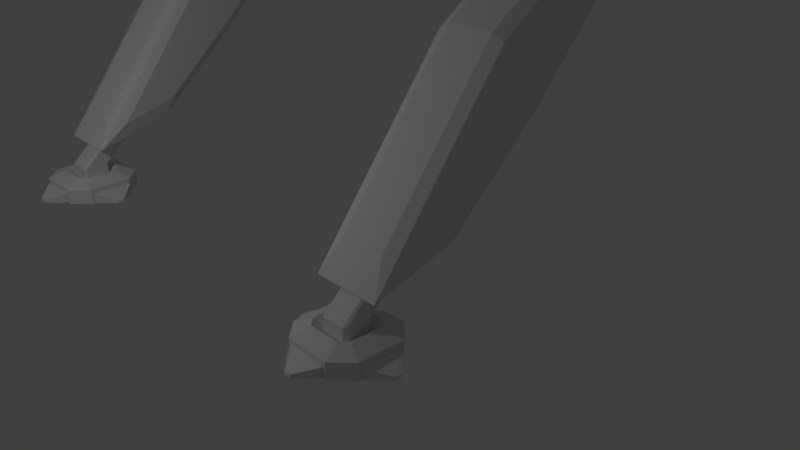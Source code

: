 # Source: mech-WithLegsAndhead1.blend  (saved by Blender 2.77.0; exported with 4.5.12 LTS)
import bpy
from mathutils import Matrix  # noqa: F401  (used for matrix-valued properties, if any)

bpy.ops.wm.read_factory_settings(use_empty=True)
scene = bpy.context.scene
scene.name = 'Scene'

# ---- collections
col_collection_1 = bpy.data.collections.new('Collection 1'); scene.collection.children.link(col_collection_1)

# ---- world
world_world = bpy.data.worlds.new('World'); scene.world = world_world
world_world.color = (0.05088, 0.05088, 0.05088)
world_world.use_sun_shadow = False
world_world.sun_shadow_jitter_overblur = 0.0
world_world.cycles.sampling_method = 'MANUAL'

# ---- cameras
cam_camera = bpy.data.cameras.new('Camera')
cam_camera.clip_end = 100.0
cam_camera.lens = 35.0
cam_camera.sensor_width = 32.0
cam_camera.sensor_height = 18.0
cam_camera.ortho_scale = 7.314
cam_camera.dof.focus_distance = 0.0
cam_camera.dof.aperture_fstop = 128.0

# ---- lights
light_lamp = bpy.data.lights.new('Lamp', 'POINT')
light_lamp.transmission_factor = 0.0
light_lamp.cutoff_distance = 30.0
light_lamp.energy = 100.0
light_lamp.shadow_buffer_clip_start = 1.001
light_lamp.shadow_soft_size = 0.1
light_lamp.shadow_maximum_resolution = 0.006
light_lamp.use_absolute_resolution = True

# ---- meshes
me_cube_018 = bpy.data.meshes.new('Cube.018')
me_cube_018.from_pydata([(-2.037, -1.0, 0.1897), (-2.037, -1.0, 0.7038), (-2.037, 1.0, 0.1897), (-2.037, 1.0, 0.7038), (-2.221, -1.0, 0.1897), (-3.048, -0.1731, 0.1897), (-3.048, -0.1731, 0.3598), (-2.221, -1.0, 0.7038), (-3.048, 0.1731, 0.1897), (-2.221, 1.0, 0.1897), (-2.221, 1.0, 0.7038), (-3.048, 0.1731, 0.3598), (2.134, 0.8719, 0.1955), (2.128, 0.8818, 0.7095), (2.123, -1.128, 0.2337), (2.117, -1.118, 0.7477), (2.318, 0.8709, 0.1974), (3.14, 0.03982, 0.2219), (3.139, 0.04308, 0.392), (2.313, 0.8808, 0.7114), (3.139, -0.3063, 0.2285), (2.307, -1.129, 0.2357), (2.302, -1.119, 0.7496), (3.137, -0.3031, 0.3986), (0.9971, -2.167, 0.2353), (0.9994, -2.159, 0.7494), (-1.003, -2.175, 0.2441), (-1.001, -2.167, 0.7581), (0.9979, -2.351, 0.2381), (0.1744, -3.182, 0.2539), (0.1752, -3.179, 0.424), (1.0, -2.344, 0.7521), (-0.1718, -3.183, 0.2555), (-1.002, -2.36, 0.2469), (-0.9998, -2.352, 0.7609), (-0.171, -3.18, 0.4255), (-2.077, -1.233, 0.1666), (-2.042, 1.116, 0.1443), (-0.6906, 0.5392, 1.017), (-0.7088, -0.6803, 1.029), (-1.104, 2.026, 0.1405), (1.245, 1.991, 0.1531), (0.6552, 0.6437, 1.023), (-0.5643, 0.6618, 1.017), (1.182, -2.205, 0.1929), (-1.167, -2.17, 0.1803), (-0.5862, -0.8067, 1.031), (0.6333, -0.8248, 1.037), (2.155, 1.054, 0.1668), (2.12, -1.296, 0.1891), (0.7597, -0.7022, 1.037), (0.7778, 0.5173, 1.025), (-2.081, -1.225, 1.001), (-2.046, 1.124, 0.9791), (-1.109, 2.034, 0.9753), (1.241, 1.999, 0.9879), (2.15, 1.062, 1.002), (2.115, -1.288, 1.024), (1.178, -2.197, 1.028), (-1.171, -2.162, 1.015), (-1.206, -0.8736, 1.377), (-1.182, 0.7537, 1.362), (-0.7627, 1.16, 1.36), (0.8646, 1.136, 1.369), (1.271, 0.7173, 1.375), (1.247, -0.91, 1.39), (0.8281, -1.317, 1.392), (-0.7993, -1.293, 1.383), (-0.7108, -0.6767, 1.655), (-0.6926, 0.5428, 1.654), (-0.5663, 0.6654, 1.654), (0.6533, 0.6473, 1.654), (0.7759, 0.521, 1.654), (0.7577, -0.6986, 1.655), (0.6314, -0.8212, 1.655), (-0.5882, -0.8031, 1.655), (-0.7129, -0.6728, 1.689), (-0.6948, 0.5467, 1.688), (-0.5684, 0.6693, 1.688), (0.6511, 0.6512, 1.689), (0.7737, 0.5249, 1.689), (0.7556, -0.6946, 1.69), (0.6292, -0.8172, 1.69), (-0.5903, -0.7991, 1.689), (-3.281, 4.34, -1.953), (-3.307, 4.386, 2.901), (-2.125, 5.462, -1.958), (-2.15, 5.509, 2.896), (-2.342, 3.372, -1.939), (-2.367, 3.418, 2.915), (-1.185, 4.494, -1.944), (-1.211, 4.541, 2.91), (-0.7226, -0.6551, 3.668), (-0.7044, 0.5644, 3.656), (-0.5781, 0.687, 3.656), (0.6415, 0.6689, 3.662), (0.7641, 0.5426, 3.664), (0.7459, -0.6769, 3.676), (0.6196, -0.7995, 3.676), (-0.6, -0.7814, 3.67), (-0.7129, 8.166, 9.677), (-0.6948, 9.385, 9.676), (-0.5684, 9.508, 9.676), (0.6511, 9.49, 9.677), (0.7737, 9.364, 9.677), (0.7556, 8.144, 9.678), (0.6292, 8.021, 9.678), (-0.5903, 8.04, 9.677), (-11.83, -11.14, 0.6069), (-4.112, -11.14, 0.6069), (-11.83, -3.416, 0.6069), (-4.112, -3.416, 0.6069), (-4.112, -3.416, 8.137), (-4.112, -3.416, -3.253), (-4.079, -5.823, 7.397), (-4.079, -5.823, -3.993), (-11.83, -3.416, 8.137), (-11.83, -3.416, -3.253), (-11.8, -5.823, 7.397), (-11.8, -5.823, -3.993)], [], [(4, 5, 8, 9, 2, 0), (3, 1, 0, 2), (1, 3, 10, 11, 6, 7), (1, 7, 4, 0), (10, 3, 2, 9), (4, 7, 6, 5), (10, 9, 8, 11), (6, 11, 8, 5), (16, 17, 20, 21, 14, 12), (15, 13, 12, 14), (13, 15, 22, 23, 18, 19), (13, 19, 16, 12), (22, 15, 14, 21), (16, 19, 18, 17), (22, 21, 20, 23), (18, 23, 20, 17), (28, 29, 32, 33, 26, 24), (27, 25, 24, 26), (25, 27, 34, 35, 30, 31), (25, 31, 28, 24), (34, 27, 26, 33), (28, 31, 30, 29), (34, 33, 32, 35), (30, 35, 32, 29), (36, 37, 40, 41, 48, 49, 44, 45), (57, 58, 44, 49), (50, 51, 72, 73), (59, 52, 36, 45), (55, 56, 48, 41), (36, 52, 53, 37), (55, 41, 40, 54), (57, 49, 48, 56), (59, 45, 44, 58), (53, 54, 40, 37), (60, 61, 53, 52), (62, 63, 55, 54), (64, 65, 57, 56), (66, 67, 59, 58), (61, 62, 54, 53), (67, 60, 52, 59), (65, 66, 58, 57), (63, 64, 56, 55), (39, 38, 61, 60), (43, 42, 63, 62), (51, 50, 65, 64), (47, 46, 67, 66), (38, 43, 62, 61), (46, 39, 60, 67), (50, 47, 66, 65), (42, 51, 64, 63), (74, 73, 81, 82), (38, 39, 68, 69), (51, 42, 71, 72), (39, 46, 75, 68), (46, 47, 74, 75), (42, 43, 70, 71), (47, 50, 73, 74), (43, 38, 69, 70), (78, 77, 101, 102), (70, 69, 77, 78), (73, 72, 80, 81), (69, 68, 76, 77), (72, 71, 79, 80), (68, 75, 83, 76), (75, 74, 82, 83), (71, 70, 78, 79), (107, 106, 105, 104, 103, 102, 101, 100), (81, 80, 104, 105), (77, 76, 100, 101), (80, 79, 103, 104), (76, 83, 107, 100), (83, 82, 106, 107), (79, 78, 102, 103), (82, 81, 105, 106)])
me_cube_018.use_remesh_preserve_volume = False
me_cube_018.use_remesh_preserve_attributes = False
me_cube_018.use_mirror_vertex_groups = False
me_cube_018.update()
me_cube_017 = bpy.data.meshes.new('Cube.017')
me_cube_017.from_pydata([(-1.147, -0.7854, -0.651), (-1.147, -0.7854, 0.8651), (-1.147, 0.1027, -0.2019), (-1.147, 0.7714, 1.614), (1.147, -0.7854, -0.651), (1.147, -0.7854, 0.8651), (1.147, 0.1027, -0.2019), (1.147, 0.7714, 1.614), (-1.147, 0.6109, 0.8887), (0.0, 1.051, 1.999), (1.147, 0.6109, 0.8887), (0.0, 0.2658, -0.3599), (0.0, 0.8154, 0.8194), (-1.114, -0.01761, 1.899), (-1.114, 0.6023, 2.591), (0.0, 0.3399, 2.728), (1.114, 0.6023, 2.591), (1.114, -0.01761, 1.899), (-0.672, -1.116, -0.672), (-1.114, -0.3551, 1.499), (-1.114, 0.849, 2.078), (-1.0, 0.8154, 0.8194), (-1.0, 0.2658, -0.3599), (1.0, 0.8154, 0.8194), (1.0, 0.2658, -0.3599), (1.114, 0.849, 2.078), (1.114, -0.3551, 1.499), (0.672, -1.116, -0.672), (-0.672, -1.116, 1.043), (-1.0, 1.051, 1.999), (1.0, 1.051, 1.999), (0.672, -1.116, 1.043), (-0.672, -0.2339, 2.087), (-0.672, 0.3399, 2.728), (0.672, 0.3399, 2.728), (0.672, -0.2339, 2.087), (-1.0, -1.0, -1.0), (-1.0, -1.0, 1.0), (1.0, -1.0, 1.0), (1.0, -1.0, -1.0), (-1.0, -0.1462, 2.01), (-1.0, 0.6198, 2.895), (0.0, 0.6198, 2.895), (1.0, 0.6198, 2.895), (1.0, -0.1462, 2.01)], [], [(1, 3, 8, 2, 0), (12, 23, 24, 11), (7, 5, 4, 6, 10), (31, 28, 18, 27), (36, 22, 11, 24, 39), (30, 9, 42, 43), (21, 12, 11, 22), (29, 9, 12, 21), (9, 30, 23, 12), (35, 34, 15, 33, 32), (9, 29, 41, 42), (26, 25, 16, 17), (20, 19, 13, 14), (28, 31, 35, 32), (1, 0, 36, 37), (3, 1, 37, 29), (2, 8, 21, 22), (0, 2, 22, 36), (10, 6, 24, 23), (5, 7, 30, 38), (4, 5, 38, 39), (6, 4, 39, 24), (8, 3, 29, 21), (7, 10, 23, 30), (19, 20, 29, 37), (25, 26, 38, 30), (14, 13, 40, 41), (17, 16, 43, 44), (16, 25, 30, 43), (20, 14, 41, 29), (26, 17, 44, 38), (13, 19, 37, 40), (18, 28, 37, 36), (31, 27, 39, 38), (27, 18, 36, 39), (32, 33, 41, 40), (15, 34, 43, 42), (34, 35, 44, 43), (33, 15, 42, 41), (35, 31, 38, 44), (28, 32, 40, 37)])
me_cube_017.use_remesh_preserve_volume = False
me_cube_017.use_remesh_preserve_attributes = False
me_cube_017.use_mirror_vertex_groups = False
me_cube_017.update()
me_cylinder_013 = bpy.data.meshes.new('Cylinder.013')
me_cylinder_013.from_pydata([(6.708e-08, 0.4625, -0.4625), (6.708e-08, 0.4625, 0.4625), (0.177, 0.4273, -0.4625), (0.177, 0.4273, 0.4625), (0.3271, 0.3271, -0.4625), (0.3271, 0.3271, 0.4625), (0.4273, 0.177, -0.4625), (0.4273, 0.177, 0.4625), (0.4625, -3.223e-08, -0.4625), (0.4625, -3.223e-08, 0.4625), (0.4273, -0.177, -0.4625), (0.4273, -0.177, 0.4625), (0.3271, -0.3271, -0.4625), (0.3271, -0.3271, 0.4625), (0.177, -0.4273, -0.4625), (0.177, -0.4273, 0.4625), (1.369e-07, -0.4625, -0.4625), (1.369e-07, -0.4625, 0.4625), (-0.177, -0.4273, -0.4625), (-0.177, -0.4273, 0.4625), (-0.3271, -0.3271, -0.4625), (-0.3271, -0.3271, 0.4625), (-0.4273, -0.177, -0.4625), (-0.4273, -0.177, 0.4625), (-0.4625, -6.498e-09, -0.4625), (-0.4625, -6.498e-09, 0.4625), (-0.4273, 0.177, -0.4625), (-0.4273, 0.177, 0.4625), (-0.3271, 0.3271, -0.4625), (-0.3271, 0.3271, 0.4625), (-0.177, 0.4273, -0.4625), (-0.177, 0.4273, 0.4625), (6.708e-08, 0.4625, -0.4625), (6.708e-08, 0.4625, 0.4625), (0.177, 0.4273, -0.4625), (0.177, 0.4273, 0.4625), (0.3271, 0.3271, -0.4625), (0.3271, 0.3271, 0.4625), (0.4273, 0.177, -0.4625), (0.4273, 0.177, 0.4625), (0.4625, -3.223e-08, -0.4625), (0.4625, -3.223e-08, 0.4625), (0.4273, -0.177, -0.4625), (0.4273, -0.177, 0.4625), (0.3271, -0.3271, -0.4625), (0.3271, -0.3271, 0.4625), (0.177, -0.4273, -0.4625), (0.177, -0.4273, 0.4625), (1.369e-07, -0.4625, -0.4625), (1.369e-07, -0.4625, 0.4625), (-0.177, -0.4273, -0.4625), (-0.177, -0.4273, 0.4625), (-0.3271, -0.3271, -0.4625), (-0.3271, -0.3271, 0.4625), (-0.4273, -0.177, -0.4625), (-0.4273, -0.177, 0.4625), (-0.4625, -6.498e-09, -0.4625), (-0.4625, -6.498e-09, 0.4625), (-0.4273, 0.177, -0.4625), (-0.4273, 0.177, 0.4625), (-0.3271, 0.3271, -0.4625), (-0.3271, 0.3271, 0.4625), (-0.177, 0.4273, -0.4625), (-0.177, 0.4273, 0.4625), (8.355e-08, 0.1802, -0.1802), (8.355e-08, 0.1802, 0.1802), (0.06898, 0.1665, -0.1802), (0.06898, 0.1665, 0.1802), (0.1275, 0.1275, -0.1802), (0.1275, 0.1275, 0.1802), (0.1665, 0.06898, -0.1802), (0.1665, 0.06898, 0.1802), (0.1802, -3.189e-08, -0.1802), (0.1802, -3.189e-08, 0.1802), (0.1665, -0.06898, -0.1802), (0.1665, -0.06898, 0.1802), (0.1275, -0.1275, -0.1802), (0.1275, -0.1275, 0.1802), (0.06898, -0.1665, -0.1802), (0.06898, -0.1665, 0.1802), (1.108e-07, -0.1802, -0.1802), (1.108e-07, -0.1802, 0.1802), (-0.06898, -0.1665, -0.1802), (-0.06898, -0.1665, 0.1802), (-0.1275, -0.1275, -0.1802), (-0.1275, -0.1275, 0.1802), (-0.1665, -0.06898, -0.1802), (-0.1665, -0.06898, 0.1802), (-0.1802, -2.186e-08, -0.1802), (-0.1802, -2.186e-08, 0.1802), (-0.1665, 0.06898, -0.1802), (-0.1665, 0.06898, 0.1802), (-0.1275, 0.1275, -0.1802), (-0.1275, 0.1275, 0.1802), (-0.06898, 0.1665, -0.1802), (-0.06898, 0.1665, 0.1802)], [], [(0, 1, 3, 2), (2, 3, 5, 4), (4, 5, 7, 6), (6, 7, 9, 8), (8, 9, 11, 10), (10, 11, 13, 12), (12, 13, 15, 14), (14, 15, 17, 16), (16, 17, 19, 18), (18, 19, 21, 20), (20, 21, 23, 22), (22, 23, 25, 24), (24, 25, 27, 26), (26, 27, 29, 28), (28, 29, 31, 30), (30, 31, 1, 0), (8, 10, 42, 40), (26, 28, 60, 58), (0, 2, 34, 32), (11, 9, 41, 43), (29, 27, 59, 61), (18, 20, 52, 50), (3, 1, 33, 35), (21, 19, 51, 53), (10, 12, 44, 42), (28, 30, 62, 60), (13, 11, 43, 45), (31, 29, 61, 63), (2, 4, 36, 34), (20, 22, 54, 52), (5, 3, 35, 37), (23, 21, 53, 55), (12, 14, 46, 44), (30, 0, 32, 62), (15, 13, 45, 47), (1, 31, 63, 33), (4, 6, 38, 36), (22, 24, 56, 54), (7, 5, 37, 39), (25, 23, 55, 57), (14, 16, 48, 46), (17, 15, 47, 49), (6, 8, 40, 38), (24, 26, 58, 56), (9, 7, 39, 41), (27, 25, 57, 59), (16, 18, 50, 48), (19, 17, 49, 51), (53, 51, 83, 85), (38, 40, 72, 70), (52, 54, 86, 84), (41, 39, 71, 73), (55, 53, 85, 87), (40, 42, 74, 72), (54, 56, 88, 86), (43, 41, 73, 75), (57, 55, 87, 89), (42, 44, 76, 74), (56, 58, 90, 88), (45, 43, 75, 77), (59, 57, 89, 91), (44, 46, 78, 76), (58, 60, 92, 90), (47, 45, 77, 79), (32, 34, 66, 64), (61, 59, 91, 93), (46, 48, 80, 78), (35, 33, 65, 67), (60, 62, 94, 92), (49, 47, 79, 81), (34, 36, 68, 66), (63, 61, 93, 95), (48, 50, 82, 80), (37, 35, 67, 69), (62, 32, 64, 94), (51, 49, 81, 83), (36, 38, 70, 68), (33, 63, 95, 65), (50, 52, 84, 82), (39, 37, 69, 71), (94, 95, 93, 92), (92, 93, 91, 90), (90, 91, 89, 88), (88, 89, 87, 86), (86, 87, 85, 84), (84, 85, 83, 82), (82, 83, 81, 80), (80, 81, 79, 78), (78, 79, 77, 76), (76, 77, 75, 74), (74, 75, 73, 72), (72, 73, 71, 70), (70, 71, 69, 68), (68, 69, 67, 66), (66, 67, 65, 64), (64, 65, 95, 94)])
me_cylinder_013.use_remesh_preserve_volume = False
me_cylinder_013.use_remesh_preserve_attributes = False
me_cylinder_013.use_mirror_vertex_groups = False
me_cylinder_013.update()
me_cube_016 = bpy.data.meshes.new('Cube.016')
me_cube_016.from_pydata([(-1.147, -0.7854, -0.651), (-1.147, -0.7854, 0.8651), (-1.147, 0.1027, -0.2019), (-1.147, 0.7714, 1.614), (1.147, -0.7854, -0.651), (1.147, -0.7854, 0.8651), (1.147, 0.1027, -0.2019), (1.147, 0.7714, 1.614), (-1.147, 0.6109, 0.8887), (0.0, 1.051, 1.999), (1.147, 0.6109, 0.8887), (0.0, 0.2658, -0.3599), (0.0, 0.8154, 0.8194), (-1.114, -0.01761, 1.899), (-1.114, 0.6023, 2.591), (0.0, 0.3399, 2.728), (1.114, 0.6023, 2.591), (1.114, -0.01761, 1.899), (-0.672, -1.116, -0.672), (-1.114, -0.3551, 1.499), (-1.114, 0.849, 2.078), (-1.0, 0.8154, 0.8194), (-1.0, 0.2658, -0.3599), (1.0, 0.8154, 0.8194), (1.0, 0.2658, -0.3599), (1.114, 0.849, 2.078), (1.114, -0.3551, 1.499), (0.672, -1.116, -0.672), (-0.672, -1.116, 1.043), (-1.0, 1.051, 1.999), (1.0, 1.051, 1.999), (0.672, -1.116, 1.043), (-0.672, -0.2339, 2.087), (-0.672, 0.3399, 2.728), (0.672, 0.3399, 2.728), (0.672, -0.2339, 2.087), (-1.0, -1.0, -1.0), (-1.0, -1.0, 1.0), (1.0, -1.0, 1.0), (1.0, -1.0, -1.0), (-1.0, -0.1462, 2.01), (-1.0, 0.6198, 2.895), (0.0, 0.6198, 2.895), (1.0, 0.6198, 2.895), (1.0, -0.1462, 2.01)], [], [(1, 3, 8, 2, 0), (12, 23, 24, 11), (7, 5, 4, 6, 10), (31, 28, 18, 27), (36, 22, 11, 24, 39), (30, 9, 42, 43), (21, 12, 11, 22), (29, 9, 12, 21), (9, 30, 23, 12), (35, 34, 15, 33, 32), (9, 29, 41, 42), (26, 25, 16, 17), (20, 19, 13, 14), (28, 31, 35, 32), (1, 0, 36, 37), (3, 1, 37, 29), (2, 8, 21, 22), (0, 2, 22, 36), (10, 6, 24, 23), (5, 7, 30, 38), (4, 5, 38, 39), (6, 4, 39, 24), (8, 3, 29, 21), (7, 10, 23, 30), (19, 20, 29, 37), (25, 26, 38, 30), (14, 13, 40, 41), (17, 16, 43, 44), (16, 25, 30, 43), (20, 14, 41, 29), (26, 17, 44, 38), (13, 19, 37, 40), (18, 28, 37, 36), (31, 27, 39, 38), (27, 18, 36, 39), (32, 33, 41, 40), (15, 34, 43, 42), (34, 35, 44, 43), (33, 15, 42, 41), (35, 31, 38, 44), (28, 32, 40, 37)])
me_cube_016.use_remesh_preserve_volume = False
me_cube_016.use_remesh_preserve_attributes = False
me_cube_016.use_mirror_vertex_groups = False
me_cube_016.update()
me_cylinder_012 = bpy.data.meshes.new('Cylinder.012')
me_cylinder_012.from_pydata([(6.708e-08, 0.4625, -0.4625), (6.708e-08, 0.4625, 0.4625), (0.177, 0.4273, -0.4625), (0.177, 0.4273, 0.4625), (0.3271, 0.3271, -0.4625), (0.3271, 0.3271, 0.4625), (0.4273, 0.177, -0.4625), (0.4273, 0.177, 0.4625), (0.4625, -3.223e-08, -0.4625), (0.4625, -3.223e-08, 0.4625), (0.4273, -0.177, -0.4625), (0.4273, -0.177, 0.4625), (0.3271, -0.3271, -0.4625), (0.3271, -0.3271, 0.4625), (0.177, -0.4273, -0.4625), (0.177, -0.4273, 0.4625), (1.369e-07, -0.4625, -0.4625), (1.369e-07, -0.4625, 0.4625), (-0.177, -0.4273, -0.4625), (-0.177, -0.4273, 0.4625), (-0.3271, -0.3271, -0.4625), (-0.3271, -0.3271, 0.4625), (-0.4273, -0.177, -0.4625), (-0.4273, -0.177, 0.4625), (-0.4625, -6.498e-09, -0.4625), (-0.4625, -6.498e-09, 0.4625), (-0.4273, 0.177, -0.4625), (-0.4273, 0.177, 0.4625), (-0.3271, 0.3271, -0.4625), (-0.3271, 0.3271, 0.4625), (-0.177, 0.4273, -0.4625), (-0.177, 0.4273, 0.4625), (6.708e-08, 0.4625, -0.4625), (6.708e-08, 0.4625, 0.4625), (0.177, 0.4273, -0.4625), (0.177, 0.4273, 0.4625), (0.3271, 0.3271, -0.4625), (0.3271, 0.3271, 0.4625), (0.4273, 0.177, -0.4625), (0.4273, 0.177, 0.4625), (0.4625, -3.223e-08, -0.4625), (0.4625, -3.223e-08, 0.4625), (0.4273, -0.177, -0.4625), (0.4273, -0.177, 0.4625), (0.3271, -0.3271, -0.4625), (0.3271, -0.3271, 0.4625), (0.177, -0.4273, -0.4625), (0.177, -0.4273, 0.4625), (1.369e-07, -0.4625, -0.4625), (1.369e-07, -0.4625, 0.4625), (-0.177, -0.4273, -0.4625), (-0.177, -0.4273, 0.4625), (-0.3271, -0.3271, -0.4625), (-0.3271, -0.3271, 0.4625), (-0.4273, -0.177, -0.4625), (-0.4273, -0.177, 0.4625), (-0.4625, -6.498e-09, -0.4625), (-0.4625, -6.498e-09, 0.4625), (-0.4273, 0.177, -0.4625), (-0.4273, 0.177, 0.4625), (-0.3271, 0.3271, -0.4625), (-0.3271, 0.3271, 0.4625), (-0.177, 0.4273, -0.4625), (-0.177, 0.4273, 0.4625), (8.355e-08, 0.1802, -0.1802), (8.355e-08, 0.1802, 0.1802), (0.06898, 0.1665, -0.1802), (0.06898, 0.1665, 0.1802), (0.1275, 0.1275, -0.1802), (0.1275, 0.1275, 0.1802), (0.1665, 0.06898, -0.1802), (0.1665, 0.06898, 0.1802), (0.1802, -3.189e-08, -0.1802), (0.1802, -3.189e-08, 0.1802), (0.1665, -0.06898, -0.1802), (0.1665, -0.06898, 0.1802), (0.1275, -0.1275, -0.1802), (0.1275, -0.1275, 0.1802), (0.06898, -0.1665, -0.1802), (0.06898, -0.1665, 0.1802), (1.108e-07, -0.1802, -0.1802), (1.108e-07, -0.1802, 0.1802), (-0.06898, -0.1665, -0.1802), (-0.06898, -0.1665, 0.1802), (-0.1275, -0.1275, -0.1802), (-0.1275, -0.1275, 0.1802), (-0.1665, -0.06898, -0.1802), (-0.1665, -0.06898, 0.1802), (-0.1802, -2.186e-08, -0.1802), (-0.1802, -2.186e-08, 0.1802), (-0.1665, 0.06898, -0.1802), (-0.1665, 0.06898, 0.1802), (-0.1275, 0.1275, -0.1802), (-0.1275, 0.1275, 0.1802), (-0.06898, 0.1665, -0.1802), (-0.06898, 0.1665, 0.1802)], [], [(0, 1, 3, 2), (2, 3, 5, 4), (4, 5, 7, 6), (6, 7, 9, 8), (8, 9, 11, 10), (10, 11, 13, 12), (12, 13, 15, 14), (14, 15, 17, 16), (16, 17, 19, 18), (18, 19, 21, 20), (20, 21, 23, 22), (22, 23, 25, 24), (24, 25, 27, 26), (26, 27, 29, 28), (28, 29, 31, 30), (30, 31, 1, 0), (8, 10, 42, 40), (26, 28, 60, 58), (0, 2, 34, 32), (11, 9, 41, 43), (29, 27, 59, 61), (18, 20, 52, 50), (3, 1, 33, 35), (21, 19, 51, 53), (10, 12, 44, 42), (28, 30, 62, 60), (13, 11, 43, 45), (31, 29, 61, 63), (2, 4, 36, 34), (20, 22, 54, 52), (5, 3, 35, 37), (23, 21, 53, 55), (12, 14, 46, 44), (30, 0, 32, 62), (15, 13, 45, 47), (1, 31, 63, 33), (4, 6, 38, 36), (22, 24, 56, 54), (7, 5, 37, 39), (25, 23, 55, 57), (14, 16, 48, 46), (17, 15, 47, 49), (6, 8, 40, 38), (24, 26, 58, 56), (9, 7, 39, 41), (27, 25, 57, 59), (16, 18, 50, 48), (19, 17, 49, 51), (53, 51, 83, 85), (38, 40, 72, 70), (52, 54, 86, 84), (41, 39, 71, 73), (55, 53, 85, 87), (40, 42, 74, 72), (54, 56, 88, 86), (43, 41, 73, 75), (57, 55, 87, 89), (42, 44, 76, 74), (56, 58, 90, 88), (45, 43, 75, 77), (59, 57, 89, 91), (44, 46, 78, 76), (58, 60, 92, 90), (47, 45, 77, 79), (32, 34, 66, 64), (61, 59, 91, 93), (46, 48, 80, 78), (35, 33, 65, 67), (60, 62, 94, 92), (49, 47, 79, 81), (34, 36, 68, 66), (63, 61, 93, 95), (48, 50, 82, 80), (37, 35, 67, 69), (62, 32, 64, 94), (51, 49, 81, 83), (36, 38, 70, 68), (33, 63, 95, 65), (50, 52, 84, 82), (39, 37, 69, 71), (94, 95, 93, 92), (92, 93, 91, 90), (90, 91, 89, 88), (88, 89, 87, 86), (86, 87, 85, 84), (84, 85, 83, 82), (82, 83, 81, 80), (80, 81, 79, 78), (78, 79, 77, 76), (76, 77, 75, 74), (74, 75, 73, 72), (72, 73, 71, 70), (70, 71, 69, 68), (68, 69, 67, 66), (66, 67, 65, 64), (64, 65, 95, 94)])
me_cylinder_012.use_remesh_preserve_volume = False
me_cylinder_012.use_remesh_preserve_attributes = False
me_cylinder_012.use_mirror_vertex_groups = False
me_cylinder_012.update()
me_cylinder_011 = bpy.data.meshes.new('Cylinder.011')
me_cylinder_011.from_pydata([(6.708e-08, 0.4625, -0.4625), (6.708e-08, 0.4625, 0.4625), (0.177, 0.4273, -0.4625), (0.177, 0.4273, 0.4625), (0.3271, 0.3271, -0.4625), (0.3271, 0.3271, 0.4625), (0.4273, 0.177, -0.4625), (0.4273, 0.177, 0.4625), (0.4625, -3.223e-08, -0.4625), (0.4625, -3.223e-08, 0.4625), (0.4273, -0.177, -0.4625), (0.4273, -0.177, 0.4625), (0.3271, -0.3271, -0.4625), (0.3271, -0.3271, 0.4625), (0.177, -0.4273, -0.4625), (0.177, -0.4273, 0.4625), (1.369e-07, -0.4625, -0.4625), (1.369e-07, -0.4625, 0.4625), (-0.177, -0.4273, -0.4625), (-0.177, -0.4273, 0.4625), (-0.3271, -0.3271, -0.4625), (-0.3271, -0.3271, 0.4625), (-0.4273, -0.177, -0.4625), (-0.4273, -0.177, 0.4625), (-0.4625, -6.498e-09, -0.4625), (-0.4625, -6.498e-09, 0.4625), (-0.4273, 0.177, -0.4625), (-0.4273, 0.177, 0.4625), (-0.3271, 0.3271, -0.4625), (-0.3271, 0.3271, 0.4625), (-0.177, 0.4273, -0.4625), (-0.177, 0.4273, 0.4625), (6.708e-08, 0.4625, -0.4625), (6.708e-08, 0.4625, 0.4625), (0.177, 0.4273, -0.4625), (0.177, 0.4273, 0.4625), (0.3271, 0.3271, -0.4625), (0.3271, 0.3271, 0.4625), (0.4273, 0.177, -0.4625), (0.4273, 0.177, 0.4625), (0.4625, -3.223e-08, -0.4625), (0.4625, -3.223e-08, 0.4625), (0.4273, -0.177, -0.4625), (0.4273, -0.177, 0.4625), (0.3271, -0.3271, -0.4625), (0.3271, -0.3271, 0.4625), (0.177, -0.4273, -0.4625), (0.177, -0.4273, 0.4625), (1.369e-07, -0.4625, -0.4625), (1.369e-07, -0.4625, 0.4625), (-0.177, -0.4273, -0.4625), (-0.177, -0.4273, 0.4625), (-0.3271, -0.3271, -0.4625), (-0.3271, -0.3271, 0.4625), (-0.4273, -0.177, -0.4625), (-0.4273, -0.177, 0.4625), (-0.4625, -6.498e-09, -0.4625), (-0.4625, -6.498e-09, 0.4625), (-0.4273, 0.177, -0.4625), (-0.4273, 0.177, 0.4625), (-0.3271, 0.3271, -0.4625), (-0.3271, 0.3271, 0.4625), (-0.177, 0.4273, -0.4625), (-0.177, 0.4273, 0.4625), (8.355e-08, 0.1802, -0.1802), (8.355e-08, 0.1802, 0.1802), (0.06898, 0.1665, -0.1802), (0.06898, 0.1665, 0.1802), (0.1275, 0.1275, -0.1802), (0.1275, 0.1275, 0.1802), (0.1665, 0.06898, -0.1802), (0.1665, 0.06898, 0.1802), (0.1802, -3.189e-08, -0.1802), (0.1802, -3.189e-08, 0.1802), (0.1665, -0.06898, -0.1802), (0.1665, -0.06898, 0.1802), (0.1275, -0.1275, -0.1802), (0.1275, -0.1275, 0.1802), (0.06898, -0.1665, -0.1802), (0.06898, -0.1665, 0.1802), (1.108e-07, -0.1802, -0.1802), (1.108e-07, -0.1802, 0.1802), (-0.06898, -0.1665, -0.1802), (-0.06898, -0.1665, 0.1802), (-0.1275, -0.1275, -0.1802), (-0.1275, -0.1275, 0.1802), (-0.1665, -0.06898, -0.1802), (-0.1665, -0.06898, 0.1802), (-0.1802, -2.186e-08, -0.1802), (-0.1802, -2.186e-08, 0.1802), (-0.1665, 0.06898, -0.1802), (-0.1665, 0.06898, 0.1802), (-0.1275, 0.1275, -0.1802), (-0.1275, 0.1275, 0.1802), (-0.06898, 0.1665, -0.1802), (-0.06898, 0.1665, 0.1802)], [], [(0, 1, 3, 2), (2, 3, 5, 4), (4, 5, 7, 6), (6, 7, 9, 8), (8, 9, 11, 10), (10, 11, 13, 12), (12, 13, 15, 14), (14, 15, 17, 16), (16, 17, 19, 18), (18, 19, 21, 20), (20, 21, 23, 22), (22, 23, 25, 24), (24, 25, 27, 26), (26, 27, 29, 28), (28, 29, 31, 30), (30, 31, 1, 0), (8, 10, 42, 40), (26, 28, 60, 58), (0, 2, 34, 32), (11, 9, 41, 43), (29, 27, 59, 61), (18, 20, 52, 50), (3, 1, 33, 35), (21, 19, 51, 53), (10, 12, 44, 42), (28, 30, 62, 60), (13, 11, 43, 45), (31, 29, 61, 63), (2, 4, 36, 34), (20, 22, 54, 52), (5, 3, 35, 37), (23, 21, 53, 55), (12, 14, 46, 44), (30, 0, 32, 62), (15, 13, 45, 47), (1, 31, 63, 33), (4, 6, 38, 36), (22, 24, 56, 54), (7, 5, 37, 39), (25, 23, 55, 57), (14, 16, 48, 46), (17, 15, 47, 49), (6, 8, 40, 38), (24, 26, 58, 56), (9, 7, 39, 41), (27, 25, 57, 59), (16, 18, 50, 48), (19, 17, 49, 51), (53, 51, 83, 85), (38, 40, 72, 70), (52, 54, 86, 84), (41, 39, 71, 73), (55, 53, 85, 87), (40, 42, 74, 72), (54, 56, 88, 86), (43, 41, 73, 75), (57, 55, 87, 89), (42, 44, 76, 74), (56, 58, 90, 88), (45, 43, 75, 77), (59, 57, 89, 91), (44, 46, 78, 76), (58, 60, 92, 90), (47, 45, 77, 79), (32, 34, 66, 64), (61, 59, 91, 93), (46, 48, 80, 78), (35, 33, 65, 67), (60, 62, 94, 92), (49, 47, 79, 81), (34, 36, 68, 66), (63, 61, 93, 95), (48, 50, 82, 80), (37, 35, 67, 69), (62, 32, 64, 94), (51, 49, 81, 83), (36, 38, 70, 68), (33, 63, 95, 65), (50, 52, 84, 82), (39, 37, 69, 71), (94, 95, 93, 92), (92, 93, 91, 90), (90, 91, 89, 88), (88, 89, 87, 86), (86, 87, 85, 84), (84, 85, 83, 82), (82, 83, 81, 80), (80, 81, 79, 78), (78, 79, 77, 76), (76, 77, 75, 74), (74, 75, 73, 72), (72, 73, 71, 70), (70, 71, 69, 68), (68, 69, 67, 66), (66, 67, 65, 64), (64, 65, 95, 94)])
me_cylinder_011.use_remesh_preserve_volume = False
me_cylinder_011.use_remesh_preserve_attributes = False
me_cylinder_011.use_mirror_vertex_groups = False
me_cylinder_011.update()
me_sphere_002 = bpy.data.meshes.new('Sphere.002')
me_sphere_002.from_pydata([(-0.3827, 0.0, 0.9239), (-0.7071, 0.0, 0.7071), (-0.9239, 0.0, 0.3827), (-1.0, 0.0, -4.371e-08), (-0.9239, 0.0, -0.3827), (-0.7071, 0.0, -0.7071), (-0.3827, 0.0, -0.9239), (-0.2706, 0.2706, 0.9239), (-0.5, 0.5, 0.7071), (-0.6533, 0.6533, 0.3827), (-0.7071, 0.7071, -4.371e-08), (-0.6533, 0.6533, -0.3827), (-0.5, 0.5, -0.7071), (-0.2706, 0.2706, -0.9239), (-1.485e-07, 0.3827, 0.9239), (-1.634e-07, 0.7071, 0.7071), (-1.634e-07, 0.9239, 0.3827), (-1.336e-07, 1.0, -4.371e-08), (-1.634e-07, 0.9239, -0.3827), (-1.634e-07, 0.7071, -0.7071), (-1.485e-07, 0.3827, -0.9239), (-2.578e-07, -1.068e-07, 1.0), (0.2706, 0.2706, 0.9239), (0.5, 0.5, 0.7071), (0.6533, 0.6533, 0.3827), (0.7071, 0.7071, -4.371e-08), (0.6533, 0.6533, -0.3827), (0.5, 0.5, -0.7071), (0.2706, 0.2706, -0.9239), (0.3827, 1.244e-08, 0.9239), (0.7071, 1.244e-08, 0.7071), (0.9239, 4.224e-08, 0.3827), (1.0, 1.244e-08, -4.371e-08), (0.9239, 4.224e-08, -0.3827), (0.7071, 1.244e-08, -0.7071), (0.3827, 1.244e-08, -0.9239), (-1.51e-07, 0.0, -1.0), (0.2706, -0.2706, 0.9239), (0.5, -0.5, 0.7071), (0.6533, -0.6533, 0.3827), (0.7071, -0.7071, -4.371e-08), (0.6533, -0.6533, -0.3827), (0.5, -0.5, -0.7071), (0.2706, -0.2706, -0.9239), (-1.634e-07, -0.3827, 0.9239), (-1.634e-07, -0.7071, 0.7071), (-1.038e-07, -0.9239, 0.3827), (-1.634e-07, -1.0, -4.371e-08), (-1.038e-07, -0.9239, -0.3827), (-1.634e-07, -0.7071, -0.7071), (-1.634e-07, -0.3827, -0.9239), (-0.2706, -0.2706, 0.9239), (-0.5, -0.5, 0.7071), (-0.6533, -0.6533, 0.3827), (-0.7071, -0.7071, -4.371e-08), (-0.6533, -0.6533, -0.3827), (-0.5, -0.5, -0.7071), (-0.2706, -0.2706, -0.9239)], [], [(1, 0, 7, 8), (6, 5, 12, 13), (4, 3, 10, 11), (2, 1, 8, 9), (0, 21, 7), (36, 6, 13), (5, 4, 11, 12), (3, 2, 9, 10), (11, 10, 17, 18), (9, 8, 15, 16), (7, 21, 14), (36, 13, 20), (12, 11, 18, 19), (10, 9, 16, 17), (8, 7, 14, 15), (13, 12, 19, 20), (36, 20, 28), (19, 18, 26, 27), (17, 16, 24, 25), (15, 14, 22, 23), (20, 19, 27, 28), (18, 17, 25, 26), (16, 15, 23, 24), (14, 21, 22), (25, 24, 31, 32), (23, 22, 29, 30), (28, 27, 34, 35), (26, 25, 32, 33), (24, 23, 30, 31), (22, 21, 29), (36, 28, 35), (27, 26, 33, 34), (35, 34, 42, 43), (33, 32, 40, 41), (31, 30, 38, 39), (29, 21, 37), (36, 35, 43), (34, 33, 41, 42), (32, 31, 39, 40), (30, 29, 37, 38), (39, 38, 45, 46), (37, 21, 44), (36, 43, 50), (42, 41, 48, 49), (40, 39, 46, 47), (38, 37, 44, 45), (43, 42, 49, 50), (41, 40, 47, 48), (36, 50, 57), (49, 48, 55, 56), (47, 46, 53, 54), (45, 44, 51, 52), (50, 49, 56, 57), (48, 47, 54, 55), (46, 45, 52, 53), (44, 21, 51), (52, 51, 0, 1), (57, 56, 5, 6), (55, 54, 3, 4), (53, 52, 1, 2), (51, 21, 0), (36, 57, 6), (56, 55, 4, 5), (54, 53, 2, 3)])
me_sphere_002.use_remesh_preserve_volume = False
me_sphere_002.use_remesh_preserve_attributes = False
me_sphere_002.use_mirror_vertex_groups = False
me_sphere_002.update()
me_cube_015 = bpy.data.meshes.new('Cube.015')
me_cube_015.from_pydata([(-1.0, -1.0, -1.0), (-1.0, -1.0, 1.0), (-1.0, 1.0, -1.0), (-1.0, 1.0, 1.0), (1.0, -1.0, -1.0), (1.0, -1.0, 1.0), (1.0, 1.0, -1.0), (1.0, 1.0, 1.0)], [], [(1, 3, 2, 0), (3, 7, 6, 2), (7, 5, 4, 6), (5, 1, 0, 4), (0, 2, 6, 4), (5, 7, 3, 1)])
me_cube_015.use_remesh_preserve_volume = False
me_cube_015.use_remesh_preserve_attributes = False
me_cube_015.use_mirror_vertex_groups = False
me_cube_015.update()
me_cube_014 = bpy.data.meshes.new('Cube.014')
me_cube_014.from_pydata([(-1.0, -1.0, -1.0), (-1.0, -1.0, 1.0), (-1.0, 1.0, -1.0), (-1.0, 1.0, 1.0), (1.0, -1.0, -1.0), (1.0, -1.0, 1.0), (1.0, 1.0, -1.0), (1.0, 1.0, 1.0)], [], [(1, 3, 2, 0), (3, 7, 6, 2), (7, 5, 4, 6), (5, 1, 0, 4), (0, 2, 6, 4), (5, 7, 3, 1)])
me_cube_014.use_remesh_preserve_volume = False
me_cube_014.use_remesh_preserve_attributes = False
me_cube_014.use_mirror_vertex_groups = False
me_cube_014.update()
me_sphere_001 = bpy.data.meshes.new('Sphere.001')
me_sphere_001.from_pydata([(-0.3827, 0.0, 0.9239), (-0.7071, 0.0, 0.7071), (-0.9239, 0.0, 0.3827), (-1.0, 0.0, -4.371e-08), (-0.9239, 0.0, -0.3827), (-0.7071, 0.0, -0.7071), (-0.3827, 0.0, -0.9239), (-0.2706, 0.2706, 0.9239), (-0.5, 0.5, 0.7071), (-0.6533, 0.6533, 0.3827), (-0.7071, 0.7071, -4.371e-08), (-0.6533, 0.6533, -0.3827), (-0.5, 0.5, -0.7071), (-0.2706, 0.2706, -0.9239), (-1.485e-07, 0.3827, 0.9239), (-1.634e-07, 0.7071, 0.7071), (-1.634e-07, 0.9239, 0.3827), (-1.336e-07, 1.0, -4.371e-08), (-1.634e-07, 0.9239, -0.3827), (-1.634e-07, 0.7071, -0.7071), (-1.485e-07, 0.3827, -0.9239), (-2.578e-07, -1.068e-07, 1.0), (0.2706, 0.2706, 0.9239), (0.5, 0.5, 0.7071), (0.6533, 0.6533, 0.3827), (0.7071, 0.7071, -4.371e-08), (0.6533, 0.6533, -0.3827), (0.5, 0.5, -0.7071), (0.2706, 0.2706, -0.9239), (0.3827, 1.244e-08, 0.9239), (0.7071, 1.244e-08, 0.7071), (0.9239, 4.224e-08, 0.3827), (1.0, 1.244e-08, -4.371e-08), (0.9239, 4.224e-08, -0.3827), (0.7071, 1.244e-08, -0.7071), (0.3827, 1.244e-08, -0.9239), (-1.51e-07, 0.0, -1.0), (0.2706, -0.2706, 0.9239), (0.5, -0.5, 0.7071), (0.6533, -0.6533, 0.3827), (0.7071, -0.7071, -4.371e-08), (0.6533, -0.6533, -0.3827), (0.5, -0.5, -0.7071), (0.2706, -0.2706, -0.9239), (-1.634e-07, -0.3827, 0.9239), (-1.634e-07, -0.7071, 0.7071), (-1.038e-07, -0.9239, 0.3827), (-1.634e-07, -1.0, -4.371e-08), (-1.038e-07, -0.9239, -0.3827), (-1.634e-07, -0.7071, -0.7071), (-1.634e-07, -0.3827, -0.9239), (-0.2706, -0.2706, 0.9239), (-0.5, -0.5, 0.7071), (-0.6533, -0.6533, 0.3827), (-0.7071, -0.7071, -4.371e-08), (-0.6533, -0.6533, -0.3827), (-0.5, -0.5, -0.7071), (-0.2706, -0.2706, -0.9239)], [], [(1, 0, 7, 8), (6, 5, 12, 13), (4, 3, 10, 11), (2, 1, 8, 9), (0, 21, 7), (36, 6, 13), (5, 4, 11, 12), (3, 2, 9, 10), (11, 10, 17, 18), (9, 8, 15, 16), (7, 21, 14), (36, 13, 20), (12, 11, 18, 19), (10, 9, 16, 17), (8, 7, 14, 15), (13, 12, 19, 20), (36, 20, 28), (19, 18, 26, 27), (17, 16, 24, 25), (15, 14, 22, 23), (20, 19, 27, 28), (18, 17, 25, 26), (16, 15, 23, 24), (14, 21, 22), (25, 24, 31, 32), (23, 22, 29, 30), (28, 27, 34, 35), (26, 25, 32, 33), (24, 23, 30, 31), (22, 21, 29), (36, 28, 35), (27, 26, 33, 34), (35, 34, 42, 43), (33, 32, 40, 41), (31, 30, 38, 39), (29, 21, 37), (36, 35, 43), (34, 33, 41, 42), (32, 31, 39, 40), (30, 29, 37, 38), (39, 38, 45, 46), (37, 21, 44), (36, 43, 50), (42, 41, 48, 49), (40, 39, 46, 47), (38, 37, 44, 45), (43, 42, 49, 50), (41, 40, 47, 48), (36, 50, 57), (49, 48, 55, 56), (47, 46, 53, 54), (45, 44, 51, 52), (50, 49, 56, 57), (48, 47, 54, 55), (46, 45, 52, 53), (44, 21, 51), (52, 51, 0, 1), (57, 56, 5, 6), (55, 54, 3, 4), (53, 52, 1, 2), (51, 21, 0), (36, 57, 6), (56, 55, 4, 5), (54, 53, 2, 3)])
me_sphere_001.use_remesh_preserve_volume = False
me_sphere_001.use_remesh_preserve_attributes = False
me_sphere_001.use_mirror_vertex_groups = False
me_sphere_001.update()
me_cylinder_008 = bpy.data.meshes.new('Cylinder.008')
me_cylinder_008.from_pydata([(6.708e-08, 0.4625, -0.4625), (6.708e-08, 0.4625, 0.4625), (0.177, 0.4273, -0.4625), (0.177, 0.4273, 0.4625), (0.3271, 0.3271, -0.4625), (0.3271, 0.3271, 0.4625), (0.4273, 0.177, -0.4625), (0.4273, 0.177, 0.4625), (0.4625, -3.223e-08, -0.4625), (0.4625, -3.223e-08, 0.4625), (0.4273, -0.177, -0.4625), (0.4273, -0.177, 0.4625), (0.3271, -0.3271, -0.4625), (0.3271, -0.3271, 0.4625), (0.177, -0.4273, -0.4625), (0.177, -0.4273, 0.4625), (1.369e-07, -0.4625, -0.4625), (1.369e-07, -0.4625, 0.4625), (-0.177, -0.4273, -0.4625), (-0.177, -0.4273, 0.4625), (-0.3271, -0.3271, -0.4625), (-0.3271, -0.3271, 0.4625), (-0.4273, -0.177, -0.4625), (-0.4273, -0.177, 0.4625), (-0.4625, -6.498e-09, -0.4625), (-0.4625, -6.498e-09, 0.4625), (-0.4273, 0.177, -0.4625), (-0.4273, 0.177, 0.4625), (-0.3271, 0.3271, -0.4625), (-0.3271, 0.3271, 0.4625), (-0.177, 0.4273, -0.4625), (-0.177, 0.4273, 0.4625), (6.708e-08, 0.4625, -0.4625), (6.708e-08, 0.4625, 0.4625), (0.177, 0.4273, -0.4625), (0.177, 0.4273, 0.4625), (0.3271, 0.3271, -0.4625), (0.3271, 0.3271, 0.4625), (0.4273, 0.177, -0.4625), (0.4273, 0.177, 0.4625), (0.4625, -3.223e-08, -0.4625), (0.4625, -3.223e-08, 0.4625), (0.4273, -0.177, -0.4625), (0.4273, -0.177, 0.4625), (0.3271, -0.3271, -0.4625), (0.3271, -0.3271, 0.4625), (0.177, -0.4273, -0.4625), (0.177, -0.4273, 0.4625), (1.369e-07, -0.4625, -0.4625), (1.369e-07, -0.4625, 0.4625), (-0.177, -0.4273, -0.4625), (-0.177, -0.4273, 0.4625), (-0.3271, -0.3271, -0.4625), (-0.3271, -0.3271, 0.4625), (-0.4273, -0.177, -0.4625), (-0.4273, -0.177, 0.4625), (-0.4625, -6.498e-09, -0.4625), (-0.4625, -6.498e-09, 0.4625), (-0.4273, 0.177, -0.4625), (-0.4273, 0.177, 0.4625), (-0.3271, 0.3271, -0.4625), (-0.3271, 0.3271, 0.4625), (-0.177, 0.4273, -0.4625), (-0.177, 0.4273, 0.4625), (8.355e-08, 0.1802, -0.1802), (8.355e-08, 0.1802, 0.1802), (0.06898, 0.1665, -0.1802), (0.06898, 0.1665, 0.1802), (0.1275, 0.1275, -0.1802), (0.1275, 0.1275, 0.1802), (0.1665, 0.06898, -0.1802), (0.1665, 0.06898, 0.1802), (0.1802, -3.189e-08, -0.1802), (0.1802, -3.189e-08, 0.1802), (0.1665, -0.06898, -0.1802), (0.1665, -0.06898, 0.1802), (0.1275, -0.1275, -0.1802), (0.1275, -0.1275, 0.1802), (0.06898, -0.1665, -0.1802), (0.06898, -0.1665, 0.1802), (1.108e-07, -0.1802, -0.1802), (1.108e-07, -0.1802, 0.1802), (-0.06898, -0.1665, -0.1802), (-0.06898, -0.1665, 0.1802), (-0.1275, -0.1275, -0.1802), (-0.1275, -0.1275, 0.1802), (-0.1665, -0.06898, -0.1802), (-0.1665, -0.06898, 0.1802), (-0.1802, -2.186e-08, -0.1802), (-0.1802, -2.186e-08, 0.1802), (-0.1665, 0.06898, -0.1802), (-0.1665, 0.06898, 0.1802), (-0.1275, 0.1275, -0.1802), (-0.1275, 0.1275, 0.1802), (-0.06898, 0.1665, -0.1802), (-0.06898, 0.1665, 0.1802)], [], [(0, 1, 3, 2), (2, 3, 5, 4), (4, 5, 7, 6), (6, 7, 9, 8), (8, 9, 11, 10), (10, 11, 13, 12), (12, 13, 15, 14), (14, 15, 17, 16), (16, 17, 19, 18), (18, 19, 21, 20), (20, 21, 23, 22), (22, 23, 25, 24), (24, 25, 27, 26), (26, 27, 29, 28), (28, 29, 31, 30), (30, 31, 1, 0), (8, 10, 42, 40), (26, 28, 60, 58), (0, 2, 34, 32), (11, 9, 41, 43), (29, 27, 59, 61), (18, 20, 52, 50), (3, 1, 33, 35), (21, 19, 51, 53), (10, 12, 44, 42), (28, 30, 62, 60), (13, 11, 43, 45), (31, 29, 61, 63), (2, 4, 36, 34), (20, 22, 54, 52), (5, 3, 35, 37), (23, 21, 53, 55), (12, 14, 46, 44), (30, 0, 32, 62), (15, 13, 45, 47), (1, 31, 63, 33), (4, 6, 38, 36), (22, 24, 56, 54), (7, 5, 37, 39), (25, 23, 55, 57), (14, 16, 48, 46), (17, 15, 47, 49), (6, 8, 40, 38), (24, 26, 58, 56), (9, 7, 39, 41), (27, 25, 57, 59), (16, 18, 50, 48), (19, 17, 49, 51), (53, 51, 83, 85), (38, 40, 72, 70), (52, 54, 86, 84), (41, 39, 71, 73), (55, 53, 85, 87), (40, 42, 74, 72), (54, 56, 88, 86), (43, 41, 73, 75), (57, 55, 87, 89), (42, 44, 76, 74), (56, 58, 90, 88), (45, 43, 75, 77), (59, 57, 89, 91), (44, 46, 78, 76), (58, 60, 92, 90), (47, 45, 77, 79), (32, 34, 66, 64), (61, 59, 91, 93), (46, 48, 80, 78), (35, 33, 65, 67), (60, 62, 94, 92), (49, 47, 79, 81), (34, 36, 68, 66), (63, 61, 93, 95), (48, 50, 82, 80), (37, 35, 67, 69), (62, 32, 64, 94), (51, 49, 81, 83), (36, 38, 70, 68), (33, 63, 95, 65), (50, 52, 84, 82), (39, 37, 69, 71), (94, 95, 93, 92), (92, 93, 91, 90), (90, 91, 89, 88), (88, 89, 87, 86), (86, 87, 85, 84), (84, 85, 83, 82), (82, 83, 81, 80), (80, 81, 79, 78), (78, 79, 77, 76), (76, 77, 75, 74), (74, 75, 73, 72), (72, 73, 71, 70), (70, 71, 69, 68), (68, 69, 67, 66), (66, 67, 65, 64), (64, 65, 95, 94)])
me_cylinder_008.use_remesh_preserve_volume = False
me_cylinder_008.use_remesh_preserve_attributes = False
me_cylinder_008.use_mirror_vertex_groups = False
me_cylinder_008.update()
me_cube_012 = bpy.data.meshes.new('Cube.012')
me_cube_012.from_pydata([(-0.2628, -0.5161, -2.362), (-0.2229, -0.3972, 1.853), (-0.8493, 0.06851, -0.8878), (-0.4897, -0.1367, 1.853), (0.2628, -0.5161, -2.362), (0.2229, -0.3972, 1.853), (0.8493, 0.06851, -0.8878), (0.4897, -0.1367, 1.853), (-0.2628, -0.5161, -0.3247), (0.2628, -0.5161, -0.3247), (-0.4979, -0.1417, 1.853), (-0.8493, -0.1241, -0.8878), (0.4979, -0.1417, 1.853), (0.8493, -0.1241, -0.8878), (0.8493, -0.1241, -0.1634), (-0.8493, -0.1241, -0.1634), (-1.165, -0.1241, 1.112), (-0.8493, 0.06851, 1.112), (-1.323, 0.06851, -0.1634), (-1.323, 0.06851, -0.8878), (1.323, 0.06851, -0.1634), (1.323, 0.06851, -0.8878), (1.323, -0.1241, -0.8878), (0.8493, 0.06851, 1.112), (1.323, -0.1241, -0.1634), (-1.323, -0.1241, -0.8878), (1.165, -0.1241, 1.112), (-1.323, -0.1241, -0.1634), (-1.323, 0.06851, -0.1634), (-1.323, 0.06851, -0.8878), (1.323, 0.06851, -0.1634), (1.323, 0.06851, -0.8878), (1.323, -0.1241, -0.8878), (1.323, -0.1241, -0.1634), (-1.323, -0.1241, -0.8878), (-1.323, -0.1241, -0.1634), (-4.801, 0.06851, -0.1634), (-4.801, 0.06851, -0.8878), (4.801, 0.06851, -0.1634), (4.801, 0.06851, -0.8878), (4.801, 0.06123, -0.8878), (4.801, 0.06123, -0.1634), (-4.801, 0.06123, -0.8878), (-4.801, 0.06123, -0.1634), (-1.165, -0.1241, 1.112), (-0.8493, 0.06851, 1.112), (0.8493, 0.06851, 1.112), (1.165, -0.1241, 1.112), (0.6499, -0.6023, 1.112), (-0.6499, -0.6023, 1.112), (-0.8493, 0.7514, -0.1634), (-0.8493, 0.7514, -0.8878), (-0.8493, 0.7514, 1.112), (0.8493, 0.7514, 1.112), (0.8493, 0.7514, -0.1634), (0.8493, 0.7514, -0.8878), (-1.323, 0.7514, -0.1634), (-1.323, 0.7514, -0.8878), (1.323, 0.7514, -0.1634), (1.323, 0.7514, -0.8878), (-0.8493, 0.7514, 1.112), (0.8493, 0.7514, 1.112), (-1.323, 0.7514, -0.1634), (-1.323, 0.7514, -0.8878), (1.323, 0.7514, -0.1634), (1.323, 0.7514, -0.8878), (-4.801, 0.566, -0.1634), (-4.801, 0.566, -0.8878), (4.801, 0.566, -0.1634), (4.801, 0.566, -0.8878), (2.685, -0.08518, 0.9718), (2.58, 0.02635, 0.7703), (2.656, 0.001218, 0.6163), (2.685, 0.03559, 1.712), (2.656, 0.1918, 1.785), (2.58, 0.1667, 1.631), (2.656, 0.7698, -0.09658), (2.656, 0.5907, -0.07101), (2.58, 0.6158, 0.08303), (2.656, 0.7813, 1.097), (2.656, 0.9102, 0.7638), (2.58, 0.7562, 0.9435), (3.329, -0.08518, 0.9718), (3.358, 0.001218, 0.6163), (3.434, 0.02635, 0.7703), (3.358, 0.1918, 1.785), (3.329, 0.03559, 1.712), (3.434, 0.1667, 1.631), (3.434, 0.6158, 0.08303), (3.358, 0.5907, -0.07101), (3.358, 0.7698, -0.09658), (3.358, 0.7813, 1.097), (3.434, 0.7562, 0.9435), (3.358, 0.9102, 0.7638), (2.656, -0.1277, 0.95), (2.656, 0.01266, 1.81), (3.358, 0.01266, 1.81), (3.358, -0.1277, 0.95), (2.685, 0.4262, 0.3755), (2.685, 0.547, 1.116), (3.329, 0.547, 1.116), (3.329, 0.4262, 0.3755), (2.525, 0.0674, -0.1102), (2.525, 0.0674, 0.5331), (2.525, 0.597, -0.1102), (2.525, 0.597, -0.05476), (3.419, 0.0674, -0.1102), (3.419, 0.0674, 0.5331), (3.419, 0.597, -0.1102), (3.419, 0.597, -0.05476), (-2.581, 0.597, -0.05476), (-2.581, 0.597, -0.1102), (-2.581, 0.0674, 0.5331), (-2.581, 0.0674, -0.1102), (-3.475, 0.597, -0.05476), (-3.475, 0.597, -0.1102), (-3.475, 0.0674, 0.5331), (-3.475, 0.0674, -0.1102), (-2.671, 0.4262, 0.3755), (-2.671, 0.547, 1.116), (-3.315, 0.547, 1.116), (-3.315, 0.4262, 0.3755), (-2.642, -0.1277, 0.95), (-2.642, 0.01266, 1.81), (-3.344, 0.01266, 1.81), (-3.344, -0.1277, 0.95), (-2.642, 0.9102, 0.7638), (-2.566, 0.7562, 0.9435), (-2.642, 0.7813, 1.097), (-2.642, 0.7698, -0.09658), (-2.642, 0.5907, -0.07101), (-2.566, 0.6158, 0.08303), (-2.566, 0.1667, 1.631), (-2.671, 0.03559, 1.712), (-2.642, 0.1918, 1.785), (-2.566, 0.02635, 0.7703), (-2.642, 0.001218, 0.6163), (-2.671, -0.08518, 0.9718), (-3.42, 0.7562, 0.9435), (-3.344, 0.9102, 0.7638), (-3.344, 0.7813, 1.097), (-3.42, 0.6158, 0.08303), (-3.344, 0.5907, -0.07101), (-3.344, 0.7698, -0.09658), (-3.42, 0.1667, 1.631), (-3.344, 0.1918, 1.785), (-3.315, 0.03559, 1.712), (-3.344, 0.001218, 0.6163), (-3.42, 0.02635, 0.7703), (-3.315, -0.08518, 0.9718), (-1.165, -0.1241, 1.112), (-0.8493, 0.06851, 1.112), (-1.165, -0.1241, 1.112), (1.165, -0.1241, 1.112), (0.6499, -0.6023, 1.112), (-0.6499, -0.6023, 1.112), (-0.8493, 0.7514, 1.112)], [], [(14, 13, 22, 24), (29, 37, 67, 63), (14, 9, 4, 13), (9, 8, 0, 4), (11, 2, 6, 13), (12, 7, 3, 10), (48, 49, 8, 9), (47, 48, 9, 14), (17, 45, 52, 60), (15, 44, 16, 27), (49, 44, 15, 8), (13, 6, 21, 22), (5, 12, 10, 1), (0, 11, 13, 4), (18, 17, 60, 56), (8, 15, 11, 0), (25, 27, 35, 34), (16, 17, 18, 27), (23, 26, 24, 20), (20, 24, 33, 30), (38, 39, 69, 68), (47, 14, 24, 26), (11, 15, 27, 25), (6, 2, 51, 55), (2, 11, 25, 19), (44, 45, 17, 16), (46, 47, 26, 23), (30, 38, 68, 64), (32, 31, 39, 40), (29, 34, 42, 37), (21, 20, 30, 31), (27, 18, 28, 35), (19, 25, 34, 29), (22, 21, 31, 32), (24, 22, 32, 33), (18, 19, 29, 28), (43, 36, 37, 42), (38, 41, 40, 39), (37, 36, 66, 67), (34, 35, 43, 42), (35, 28, 36, 43), (30, 33, 41, 38), (31, 30, 64, 65), (33, 32, 40, 41), (10, 3, 45, 44), (3, 7, 46, 45), (12, 5, 48, 47), (5, 1, 49, 48), (1, 10, 44, 49), (7, 12, 47, 46), (50, 54, 55, 51), (52, 53, 54, 50), (50, 51, 57, 56), (52, 50, 56, 60), (54, 53, 61, 58), (55, 54, 58, 59), (62, 63, 67, 66), (65, 64, 68, 69), (23, 20, 58, 61), (39, 31, 65, 69), (21, 6, 55, 59), (46, 23, 61, 53), (36, 28, 62, 66), (2, 19, 57, 51), (19, 18, 56, 57), (45, 46, 53, 52), (28, 29, 63, 62), (20, 21, 59, 58), (72, 77, 89, 83), (92, 87, 84, 88), (85, 91, 79, 74), (70, 82, 101, 98), (80, 93, 90, 76), (94, 71, 72), (95, 74, 75), (76, 77, 78), (79, 80, 81), (97, 83, 84), (85, 96, 87), (88, 89, 90), (91, 92, 93), (94, 95, 75, 71), (74, 79, 81, 75), (80, 76, 78, 81), (77, 72, 71, 78), (79, 91, 93, 80), (92, 88, 90, 93), (89, 77, 76, 90), (91, 85, 87, 92), (96, 97, 84, 87), (83, 89, 88, 84), (85, 74, 95, 96), (72, 83, 97, 94), (75, 81, 78, 71), (70, 73, 95, 94), (86, 82, 97, 96), (73, 86, 96, 95), (82, 70, 94, 97), (100, 99, 98, 101), (82, 86, 100, 101), (86, 73, 99, 100), (73, 70, 98, 99), (103, 105, 104, 102), (105, 109, 108, 104), (109, 107, 106, 108), (107, 103, 102, 106), (102, 104, 108, 106), (107, 109, 105, 103), (112, 110, 114, 116), (117, 115, 111, 113), (112, 116, 117, 113), (110, 112, 113, 111), (114, 110, 111, 115), (116, 114, 115, 117), (146, 149, 121, 120), (133, 146, 120, 119), (137, 133, 119, 118), (119, 120, 121, 118), (137, 149, 125, 122), (146, 133, 123, 124), (133, 137, 122, 123), (149, 146, 124, 125), (144, 138, 141, 148), (147, 136, 122, 125), (134, 145, 124, 123), (136, 130, 131, 135), (123, 122, 135, 132), (128, 134, 132, 127), (130, 142, 143, 129), (127, 131, 129, 126), (140, 128, 126, 139), (142, 147, 148, 141), (139, 143, 141, 138), (145, 140, 138, 144), (125, 124, 144, 148), (128, 127, 126), (131, 130, 129), (134, 123, 132), (122, 136, 135), (140, 139, 138), (143, 142, 141), (124, 145, 144), (125, 148, 147), (139, 126, 129, 143), (149, 137, 118, 121), (134, 128, 140, 145), (127, 132, 135, 131), (147, 142, 130, 136), (49, 44, 152, 155), (47, 48, 154, 153), (60, 17, 151, 156), (48, 49, 155, 154), (16, 17, 151, 150)])
me_cube_012.use_remesh_preserve_volume = False
me_cube_012.use_remesh_preserve_attributes = False
me_cube_012.use_mirror_vertex_groups = False
me_cube_012.update()
me_cube_007 = bpy.data.meshes.new('Cube.007')
me_cube_007.from_pydata([(-0.2905, -0.2891, -1.119), (-0.6335, -0.3497, -0.07431), (-1.973, 1.133, -1.114), (-2.059, 0.7984, -0.07431), (0.2966, -0.2891, -1.119), (0.1695, -0.4921, -0.1403), (2.089, 1.133, -1.114), (2.239, 0.7756, -0.04588), (-1.764, 1.499, -0.2315), (-1.764, 1.499, -0.6588), (1.88, 1.499, -0.2315), (1.88, 1.499, -0.6588), (-2.291, 1.155, 0.193), (-2.201, 1.133, -1.146), (2.407, 1.155, 0.193), (2.317, 1.133, -1.146), (-2.447, 1.499, -0.3451), (-2.447, 1.499, -0.744), (2.563, 1.499, -0.3451), (2.563, 1.499, -0.744), (-3.778, 1.155, -0.2406), (-3.731, 1.133, -1.592), (3.895, 1.155, -0.2406), (3.847, 1.133, -1.592), (-3.549, 1.499, -0.6664), (-3.549, 1.499, -1.065), (3.665, 1.499, -0.6664), (3.665, 1.499, -1.065), (-1.666, 1.508, 0.5488), (-1.973, 1.293, -1.114), (1.783, 1.508, 0.5488), (2.089, 1.293, -1.114), (-2.291, 1.271, 0.193), (-2.201, 1.293, -1.146), (2.407, 1.271, 0.193), (2.317, 1.293, -1.146), (-3.778, 1.271, -0.2406), (-3.731, 1.293, -1.592), (3.895, 1.271, -0.2406), (3.847, 1.293, -1.592), (2.222, 1.426, 0.1097), (2.472, 0.9383, -0.2236), (-2.105, 1.426, 0.1097), (-2.289, 0.9057, -0.1356), (4.006, 1.426, -0.4105), (3.756, 0.9383, -0.598), (-4.011, 1.328, -0.5081), (-3.706, 0.9057, -0.5485), (1.547, 0.6987, -1.119), (-1.46, 0.6987, -1.119), (2.222, 1.426, -1.0), (-2.105, 1.426, -1.0), (2.472, 0.9383, -0.8125), (2.222, 1.426, -1.0), (-2.289, 0.9057, -0.8619), (-2.105, 1.426, -1.0), (3.756, 0.9383, -1.187), (4.006, 1.426, -1.52), (-3.706, 0.9057, -1.275), (-4.011, 1.328, -1.423), (-2.059, 0.7984, -0.8159), (-0.6335, -0.3497, -0.8159), (2.239, 0.7756, -0.8444), (0.1813, -0.4946, -0.75), (-0.1813, -0.4946, -0.75), (-0.193, -0.4921, -0.1403), (-2.105, 1.0, 0.1097), (-2.105, 1.0, -1.0), (-2.105, 1.0, 0.1097), (-2.105, 1.0, -1.0), (-4.011, 1.098, -0.5081), (-4.011, 1.098, -1.423), (-3.89, 1.0, -0.4105), (-3.89, 1.0, -1.52), (-3.89, 1.426, -0.4105), (-3.89, 1.426, -1.52), (-0.443, -0.4303, -1.0), (-0.443, -0.4303, 0.1097), (0.6563, -0.4254, -0.04588), (0.6563, -0.4254, -0.8444), (2.222, 1.0, 0.1097), (2.222, 1.0, -1.0), (4.006, 1.0, -0.4105), (4.006, 1.0, -1.52), (2.222, 1.0, 0.1097), (2.222, 1.0, -1.0), (0.4195, -0.4303, 0.1097), (0.4313, -0.4329, -1.0), (-0.443, -0.4303, 1.731), (-2.105, 1.0, 1.731), (2.222, 1.0, 1.731), (0.4195, -0.4303, 1.731), (-1.666, 1.508, 1.292), (1.783, 1.508, 1.292), (-2.105, 1.426, 0.1097), (-2.105, 1.426, 1.731), (2.222, 1.426, 0.1097), (2.222, 1.426, 1.731)], [], [(1, 3, 60, 61), (84, 85, 81, 80), (7, 78, 79, 62), (5, 65, 64, 63), (0, 49, 48, 4), (86, 84, 90, 91), (8, 10, 11, 9), (6, 2, 29, 31), (30, 28, 92, 93), (85, 50, 53, 81), (34, 14, 22, 38), (12, 32, 36, 20), (50, 96, 40, 53), (94, 51, 55, 42), (66, 94, 42, 68), (96, 84, 80, 40), (67, 66, 68, 69), (51, 67, 69, 55), (82, 83, 57, 44), (71, 70, 46, 59), (19, 18, 26, 27), (41, 52, 56, 45), (33, 13, 21, 37), (15, 35, 39, 23), (16, 17, 25, 24), (54, 43, 47, 58), (8, 9, 51, 94), (10, 8, 94, 96), (11, 10, 96, 50), (9, 11, 50, 51), (17, 16, 42, 55), (18, 19, 53, 40), (24, 25, 75, 74), (27, 26, 44, 57), (16, 24, 74, 42), (26, 18, 40, 44), (19, 27, 57, 53), (25, 17, 55, 75), (14, 34, 40, 80), (32, 12, 68, 42), (38, 22, 82, 44), (20, 36, 74, 72), (36, 32, 42, 74), (12, 20, 72, 68), (22, 14, 80, 82), (34, 38, 44, 40), (2, 6, 85, 67), (31, 29, 51, 50), (6, 31, 50, 85), (29, 2, 67, 51), (35, 15, 81, 53), (13, 33, 55, 69), (23, 39, 57, 83), (37, 21, 73, 75), (39, 35, 53, 57), (15, 23, 83, 81), (21, 13, 69, 73), (33, 37, 75, 55), (49, 0, 76, 67), (48, 49, 67, 85), (4, 48, 85, 87), (0, 4, 87, 76), (1, 61, 76, 77), (3, 1, 77, 66), (60, 3, 66, 67), (61, 60, 67, 76), (43, 54, 69, 68), (58, 47, 72, 73), (47, 43, 68, 72), (54, 58, 73, 69), (70, 71, 73, 72), (59, 46, 74, 75), (71, 59, 75, 73), (46, 70, 72, 74), (64, 65, 77, 76), (5, 63, 87, 86), (65, 5, 86, 77), (63, 64, 76, 87), (52, 41, 80, 81), (45, 56, 83, 82), (41, 45, 82, 80), (56, 52, 81, 83), (7, 62, 85, 84), (78, 7, 84, 86), (79, 78, 86, 87), (62, 79, 87, 85), (91, 90, 89, 88), (89, 90, 97, 95), (66, 77, 88, 89), (77, 86, 91, 88), (94, 66, 89, 95), (84, 96, 97, 90), (92, 28, 94, 95), (28, 30, 96, 94), (93, 92, 95, 97), (30, 93, 97, 96)])
me_cube_007.use_remesh_preserve_volume = False
me_cube_007.use_remesh_preserve_attributes = False
me_cube_007.use_mirror_vertex_groups = False
me_cube_007.update()
me_cylinder_002 = bpy.data.meshes.new('Cylinder.002')
me_cylinder_002.from_pydata([(6.708e-08, 0.4625, -0.4625), (6.708e-08, 0.4625, 0.4625), (0.177, 0.4273, -0.4625), (0.177, 0.4273, 0.4625), (0.3271, 0.3271, -0.4625), (0.3271, 0.3271, 0.4625), (0.4273, 0.177, -0.4625), (0.4273, 0.177, 0.4625), (0.4625, -3.223e-08, -0.4625), (0.4625, -3.223e-08, 0.4625), (0.4273, -0.177, -0.4625), (0.4273, -0.177, 0.4625), (0.3271, -0.3271, -0.4625), (0.3271, -0.3271, 0.4625), (0.177, -0.4273, -0.4625), (0.177, -0.4273, 0.4625), (1.369e-07, -0.4625, -0.4625), (1.369e-07, -0.4625, 0.4625), (-0.177, -0.4273, -0.4625), (-0.177, -0.4273, 0.4625), (-0.3271, -0.3271, -0.4625), (-0.3271, -0.3271, 0.4625), (-0.4273, -0.177, -0.4625), (-0.4273, -0.177, 0.4625), (-0.4625, -6.498e-09, -0.4625), (-0.4625, -6.498e-09, 0.4625), (-0.4273, 0.177, -0.4625), (-0.4273, 0.177, 0.4625), (-0.3271, 0.3271, -0.4625), (-0.3271, 0.3271, 0.4625), (-0.177, 0.4273, -0.4625), (-0.177, 0.4273, 0.4625), (6.708e-08, 0.4625, -0.4625), (6.708e-08, 0.4625, 0.4625), (0.177, 0.4273, -0.4625), (0.177, 0.4273, 0.4625), (0.3271, 0.3271, -0.4625), (0.3271, 0.3271, 0.4625), (0.4273, 0.177, -0.4625), (0.4273, 0.177, 0.4625), (0.4625, -3.223e-08, -0.4625), (0.4625, -3.223e-08, 0.4625), (0.4273, -0.177, -0.4625), (0.4273, -0.177, 0.4625), (0.3271, -0.3271, -0.4625), (0.3271, -0.3271, 0.4625), (0.177, -0.4273, -0.4625), (0.177, -0.4273, 0.4625), (1.369e-07, -0.4625, -0.4625), (1.369e-07, -0.4625, 0.4625), (-0.177, -0.4273, -0.4625), (-0.177, -0.4273, 0.4625), (-0.3271, -0.3271, -0.4625), (-0.3271, -0.3271, 0.4625), (-0.4273, -0.177, -0.4625), (-0.4273, -0.177, 0.4625), (-0.4625, -6.498e-09, -0.4625), (-0.4625, -6.498e-09, 0.4625), (-0.4273, 0.177, -0.4625), (-0.4273, 0.177, 0.4625), (-0.3271, 0.3271, -0.4625), (-0.3271, 0.3271, 0.4625), (-0.177, 0.4273, -0.4625), (-0.177, 0.4273, 0.4625), (8.355e-08, 0.1802, -0.1802), (8.355e-08, 0.1802, 0.1802), (0.06898, 0.1665, -0.1802), (0.06898, 0.1665, 0.1802), (0.1275, 0.1275, -0.1802), (0.1275, 0.1275, 0.1802), (0.1665, 0.06898, -0.1802), (0.1665, 0.06898, 0.1802), (0.1802, -3.189e-08, -0.1802), (0.1802, -3.189e-08, 0.1802), (0.1665, -0.06898, -0.1802), (0.1665, -0.06898, 0.1802), (0.1275, -0.1275, -0.1802), (0.1275, -0.1275, 0.1802), (0.06898, -0.1665, -0.1802), (0.06898, -0.1665, 0.1802), (1.108e-07, -0.1802, -0.1802), (1.108e-07, -0.1802, 0.1802), (-0.06898, -0.1665, -0.1802), (-0.06898, -0.1665, 0.1802), (-0.1275, -0.1275, -0.1802), (-0.1275, -0.1275, 0.1802), (-0.1665, -0.06898, -0.1802), (-0.1665, -0.06898, 0.1802), (-0.1802, -2.186e-08, -0.1802), (-0.1802, -2.186e-08, 0.1802), (-0.1665, 0.06898, -0.1802), (-0.1665, 0.06898, 0.1802), (-0.1275, 0.1275, -0.1802), (-0.1275, 0.1275, 0.1802), (-0.06898, 0.1665, -0.1802), (-0.06898, 0.1665, 0.1802)], [], [(0, 1, 3, 2), (2, 3, 5, 4), (4, 5, 7, 6), (6, 7, 9, 8), (8, 9, 11, 10), (10, 11, 13, 12), (12, 13, 15, 14), (14, 15, 17, 16), (16, 17, 19, 18), (18, 19, 21, 20), (20, 21, 23, 22), (22, 23, 25, 24), (24, 25, 27, 26), (26, 27, 29, 28), (28, 29, 31, 30), (30, 31, 1, 0), (8, 10, 42, 40), (26, 28, 60, 58), (0, 2, 34, 32), (11, 9, 41, 43), (29, 27, 59, 61), (18, 20, 52, 50), (3, 1, 33, 35), (21, 19, 51, 53), (10, 12, 44, 42), (28, 30, 62, 60), (13, 11, 43, 45), (31, 29, 61, 63), (2, 4, 36, 34), (20, 22, 54, 52), (5, 3, 35, 37), (23, 21, 53, 55), (12, 14, 46, 44), (30, 0, 32, 62), (15, 13, 45, 47), (1, 31, 63, 33), (4, 6, 38, 36), (22, 24, 56, 54), (7, 5, 37, 39), (25, 23, 55, 57), (14, 16, 48, 46), (17, 15, 47, 49), (6, 8, 40, 38), (24, 26, 58, 56), (9, 7, 39, 41), (27, 25, 57, 59), (16, 18, 50, 48), (19, 17, 49, 51), (53, 51, 83, 85), (38, 40, 72, 70), (52, 54, 86, 84), (41, 39, 71, 73), (55, 53, 85, 87), (40, 42, 74, 72), (54, 56, 88, 86), (43, 41, 73, 75), (57, 55, 87, 89), (42, 44, 76, 74), (56, 58, 90, 88), (45, 43, 75, 77), (59, 57, 89, 91), (44, 46, 78, 76), (58, 60, 92, 90), (47, 45, 77, 79), (32, 34, 66, 64), (61, 59, 91, 93), (46, 48, 80, 78), (35, 33, 65, 67), (60, 62, 94, 92), (49, 47, 79, 81), (34, 36, 68, 66), (63, 61, 93, 95), (48, 50, 82, 80), (37, 35, 67, 69), (62, 32, 64, 94), (51, 49, 81, 83), (36, 38, 70, 68), (33, 63, 95, 65), (50, 52, 84, 82), (39, 37, 69, 71), (94, 95, 93, 92), (92, 93, 91, 90), (90, 91, 89, 88), (88, 89, 87, 86), (86, 87, 85, 84), (84, 85, 83, 82), (82, 83, 81, 80), (80, 81, 79, 78), (78, 79, 77, 76), (76, 77, 75, 74), (74, 75, 73, 72), (72, 73, 71, 70), (70, 71, 69, 68), (68, 69, 67, 66), (66, 67, 65, 64), (64, 65, 95, 94)])
me_cylinder_002.use_remesh_preserve_volume = False
me_cylinder_002.use_remesh_preserve_attributes = False
me_cylinder_002.use_mirror_vertex_groups = False
me_cylinder_002.update()
me_cube_006 = bpy.data.meshes.new('Cube.006')
me_cube_006.from_pydata([(-1.147, -0.7854, -0.651), (-1.147, -0.7854, 0.8651), (-1.147, 0.1027, -0.2019), (-1.147, 0.7714, 1.614), (1.147, -0.7854, -0.651), (1.147, -0.7854, 0.8651), (1.147, 0.1027, -0.2019), (1.147, 0.7714, 1.614), (-1.147, 0.6109, 0.8887), (0.0, 1.051, 1.999), (1.147, 0.6109, 0.8887), (0.0, 0.2658, -0.3599), (0.0, 0.8154, 0.8194), (-1.114, -0.01761, 1.899), (-1.114, 0.6023, 2.591), (0.0, 0.3399, 2.728), (1.114, 0.6023, 2.591), (1.114, -0.01761, 1.899), (-0.672, -1.116, -0.672), (-1.114, -0.3551, 1.499), (-1.114, 0.849, 2.078), (-1.0, 0.8154, 0.8194), (-1.0, 0.2658, -0.3599), (1.0, 0.8154, 0.8194), (1.0, 0.2658, -0.3599), (1.114, 0.849, 2.078), (1.114, -0.3551, 1.499), (0.672, -1.116, -0.672), (-0.672, -1.116, 1.043), (-1.0, 1.051, 1.999), (1.0, 1.051, 1.999), (0.672, -1.116, 1.043), (-0.672, -0.2339, 2.087), (-0.672, 0.3399, 2.728), (0.672, 0.3399, 2.728), (0.672, -0.2339, 2.087), (-1.0, -1.0, -1.0), (-1.0, -1.0, 1.0), (1.0, -1.0, 1.0), (1.0, -1.0, -1.0), (-1.0, -0.1462, 2.01), (-1.0, 0.6198, 2.895), (0.0, 0.6198, 2.895), (1.0, 0.6198, 2.895), (1.0, -0.1462, 2.01)], [], [(1, 3, 8, 2, 0), (12, 23, 24, 11), (7, 5, 4, 6, 10), (31, 28, 18, 27), (36, 22, 11, 24, 39), (30, 9, 42, 43), (21, 12, 11, 22), (29, 9, 12, 21), (9, 30, 23, 12), (35, 34, 15, 33, 32), (9, 29, 41, 42), (26, 25, 16, 17), (20, 19, 13, 14), (28, 31, 35, 32), (1, 0, 36, 37), (3, 1, 37, 29), (2, 8, 21, 22), (0, 2, 22, 36), (10, 6, 24, 23), (5, 7, 30, 38), (4, 5, 38, 39), (6, 4, 39, 24), (8, 3, 29, 21), (7, 10, 23, 30), (19, 20, 29, 37), (25, 26, 38, 30), (14, 13, 40, 41), (17, 16, 43, 44), (16, 25, 30, 43), (20, 14, 41, 29), (26, 17, 44, 38), (13, 19, 37, 40), (18, 28, 37, 36), (31, 27, 39, 38), (27, 18, 36, 39), (32, 33, 41, 40), (15, 34, 43, 42), (34, 35, 44, 43), (33, 15, 42, 41), (35, 31, 38, 44), (28, 32, 40, 37)])
me_cube_006.use_remesh_preserve_volume = False
me_cube_006.use_remesh_preserve_attributes = False
me_cube_006.use_mirror_vertex_groups = False
me_cube_006.update()
me_cylinder_001 = bpy.data.meshes.new('Cylinder.001')
me_cylinder_001.from_pydata([(6.708e-08, 0.4625, -0.4625), (6.708e-08, 0.4625, 0.4625), (0.177, 0.4273, -0.4625), (0.177, 0.4273, 0.4625), (0.3271, 0.3271, -0.4625), (0.3271, 0.3271, 0.4625), (0.4273, 0.177, -0.4625), (0.4273, 0.177, 0.4625), (0.4625, -3.223e-08, -0.4625), (0.4625, -3.223e-08, 0.4625), (0.4273, -0.177, -0.4625), (0.4273, -0.177, 0.4625), (0.3271, -0.3271, -0.4625), (0.3271, -0.3271, 0.4625), (0.177, -0.4273, -0.4625), (0.177, -0.4273, 0.4625), (1.369e-07, -0.4625, -0.4625), (1.369e-07, -0.4625, 0.4625), (-0.177, -0.4273, -0.4625), (-0.177, -0.4273, 0.4625), (-0.3271, -0.3271, -0.4625), (-0.3271, -0.3271, 0.4625), (-0.4273, -0.177, -0.4625), (-0.4273, -0.177, 0.4625), (-0.4625, -6.498e-09, -0.4625), (-0.4625, -6.498e-09, 0.4625), (-0.4273, 0.177, -0.4625), (-0.4273, 0.177, 0.4625), (-0.3271, 0.3271, -0.4625), (-0.3271, 0.3271, 0.4625), (-0.177, 0.4273, -0.4625), (-0.177, 0.4273, 0.4625), (6.708e-08, 0.4625, -0.4625), (6.708e-08, 0.4625, 0.4625), (0.177, 0.4273, -0.4625), (0.177, 0.4273, 0.4625), (0.3271, 0.3271, -0.4625), (0.3271, 0.3271, 0.4625), (0.4273, 0.177, -0.4625), (0.4273, 0.177, 0.4625), (0.4625, -3.223e-08, -0.4625), (0.4625, -3.223e-08, 0.4625), (0.4273, -0.177, -0.4625), (0.4273, -0.177, 0.4625), (0.3271, -0.3271, -0.4625), (0.3271, -0.3271, 0.4625), (0.177, -0.4273, -0.4625), (0.177, -0.4273, 0.4625), (1.369e-07, -0.4625, -0.4625), (1.369e-07, -0.4625, 0.4625), (-0.177, -0.4273, -0.4625), (-0.177, -0.4273, 0.4625), (-0.3271, -0.3271, -0.4625), (-0.3271, -0.3271, 0.4625), (-0.4273, -0.177, -0.4625), (-0.4273, -0.177, 0.4625), (-0.4625, -6.498e-09, -0.4625), (-0.4625, -6.498e-09, 0.4625), (-0.4273, 0.177, -0.4625), (-0.4273, 0.177, 0.4625), (-0.3271, 0.3271, -0.4625), (-0.3271, 0.3271, 0.4625), (-0.177, 0.4273, -0.4625), (-0.177, 0.4273, 0.4625), (8.355e-08, 0.1802, -0.1802), (8.355e-08, 0.1802, 0.1802), (0.06898, 0.1665, -0.1802), (0.06898, 0.1665, 0.1802), (0.1275, 0.1275, -0.1802), (0.1275, 0.1275, 0.1802), (0.1665, 0.06898, -0.1802), (0.1665, 0.06898, 0.1802), (0.1802, -3.189e-08, -0.1802), (0.1802, -3.189e-08, 0.1802), (0.1665, -0.06898, -0.1802), (0.1665, -0.06898, 0.1802), (0.1275, -0.1275, -0.1802), (0.1275, -0.1275, 0.1802), (0.06898, -0.1665, -0.1802), (0.06898, -0.1665, 0.1802), (1.108e-07, -0.1802, -0.1802), (1.108e-07, -0.1802, 0.1802), (-0.06898, -0.1665, -0.1802), (-0.06898, -0.1665, 0.1802), (-0.1275, -0.1275, -0.1802), (-0.1275, -0.1275, 0.1802), (-0.1665, -0.06898, -0.1802), (-0.1665, -0.06898, 0.1802), (-0.1802, -2.186e-08, -0.1802), (-0.1802, -2.186e-08, 0.1802), (-0.1665, 0.06898, -0.1802), (-0.1665, 0.06898, 0.1802), (-0.1275, 0.1275, -0.1802), (-0.1275, 0.1275, 0.1802), (-0.06898, 0.1665, -0.1802), (-0.06898, 0.1665, 0.1802)], [], [(0, 1, 3, 2), (2, 3, 5, 4), (4, 5, 7, 6), (6, 7, 9, 8), (8, 9, 11, 10), (10, 11, 13, 12), (12, 13, 15, 14), (14, 15, 17, 16), (16, 17, 19, 18), (18, 19, 21, 20), (20, 21, 23, 22), (22, 23, 25, 24), (24, 25, 27, 26), (26, 27, 29, 28), (28, 29, 31, 30), (30, 31, 1, 0), (8, 10, 42, 40), (26, 28, 60, 58), (0, 2, 34, 32), (11, 9, 41, 43), (29, 27, 59, 61), (18, 20, 52, 50), (3, 1, 33, 35), (21, 19, 51, 53), (10, 12, 44, 42), (28, 30, 62, 60), (13, 11, 43, 45), (31, 29, 61, 63), (2, 4, 36, 34), (20, 22, 54, 52), (5, 3, 35, 37), (23, 21, 53, 55), (12, 14, 46, 44), (30, 0, 32, 62), (15, 13, 45, 47), (1, 31, 63, 33), (4, 6, 38, 36), (22, 24, 56, 54), (7, 5, 37, 39), (25, 23, 55, 57), (14, 16, 48, 46), (17, 15, 47, 49), (6, 8, 40, 38), (24, 26, 58, 56), (9, 7, 39, 41), (27, 25, 57, 59), (16, 18, 50, 48), (19, 17, 49, 51), (53, 51, 83, 85), (38, 40, 72, 70), (52, 54, 86, 84), (41, 39, 71, 73), (55, 53, 85, 87), (40, 42, 74, 72), (54, 56, 88, 86), (43, 41, 73, 75), (57, 55, 87, 89), (42, 44, 76, 74), (56, 58, 90, 88), (45, 43, 75, 77), (59, 57, 89, 91), (44, 46, 78, 76), (58, 60, 92, 90), (47, 45, 77, 79), (32, 34, 66, 64), (61, 59, 91, 93), (46, 48, 80, 78), (35, 33, 65, 67), (60, 62, 94, 92), (49, 47, 79, 81), (34, 36, 68, 66), (63, 61, 93, 95), (48, 50, 82, 80), (37, 35, 67, 69), (62, 32, 64, 94), (51, 49, 81, 83), (36, 38, 70, 68), (33, 63, 95, 65), (50, 52, 84, 82), (39, 37, 69, 71), (94, 95, 93, 92), (92, 93, 91, 90), (90, 91, 89, 88), (88, 89, 87, 86), (86, 87, 85, 84), (84, 85, 83, 82), (82, 83, 81, 80), (80, 81, 79, 78), (78, 79, 77, 76), (76, 77, 75, 74), (74, 75, 73, 72), (72, 73, 71, 70), (70, 71, 69, 68), (68, 69, 67, 66), (66, 67, 65, 64), (64, 65, 95, 94)])
me_cylinder_001.use_remesh_preserve_volume = False
me_cylinder_001.use_remesh_preserve_attributes = False
me_cylinder_001.use_mirror_vertex_groups = False
me_cylinder_001.update()
me_cube_002 = bpy.data.meshes.new('Cube.002')
me_cube_002.from_pydata([(-1.147, -0.7854, -0.651), (-1.147, -0.7854, 0.8651), (-1.147, 0.1027, -0.2019), (-1.147, 0.7714, 1.614), (1.147, -0.7854, -0.651), (1.147, -0.7854, 0.8651), (1.147, 0.1027, -0.2019), (1.147, 0.7714, 1.614), (-1.147, 0.6109, 0.8887), (0.0, 1.051, 1.999), (1.147, 0.6109, 0.8887), (0.0, 0.2658, -0.3599), (0.0, 0.8154, 0.8194), (-1.114, -0.01761, 1.899), (-1.114, 0.6023, 2.591), (0.0, 0.3399, 2.728), (1.114, 0.6023, 2.591), (1.114, -0.01761, 1.899), (-0.672, -1.116, -0.672), (-1.114, -0.3551, 1.499), (-1.114, 0.849, 2.078), (-1.0, 0.8154, 0.8194), (-1.0, 0.2658, -0.3599), (1.0, 0.8154, 0.8194), (1.0, 0.2658, -0.3599), (1.114, 0.849, 2.078), (1.114, -0.3551, 1.499), (0.672, -1.116, -0.672), (-0.672, -1.116, 1.043), (-1.0, 1.051, 1.999), (1.0, 1.051, 1.999), (0.672, -1.116, 1.043), (-0.672, -0.2339, 2.087), (-0.672, 0.3399, 2.728), (0.672, 0.3399, 2.728), (0.672, -0.2339, 2.087), (-1.0, -1.0, -1.0), (-1.0, -1.0, 1.0), (1.0, -1.0, 1.0), (1.0, -1.0, -1.0), (-1.0, -0.1462, 2.01), (-1.0, 0.6198, 2.895), (0.0, 0.6198, 2.895), (1.0, 0.6198, 2.895), (1.0, -0.1462, 2.01)], [], [(1, 3, 8, 2, 0), (12, 23, 24, 11), (7, 5, 4, 6, 10), (31, 28, 18, 27), (36, 22, 11, 24, 39), (30, 9, 42, 43), (21, 12, 11, 22), (29, 9, 12, 21), (9, 30, 23, 12), (35, 34, 15, 33, 32), (9, 29, 41, 42), (26, 25, 16, 17), (20, 19, 13, 14), (28, 31, 35, 32), (1, 0, 36, 37), (3, 1, 37, 29), (2, 8, 21, 22), (0, 2, 22, 36), (10, 6, 24, 23), (5, 7, 30, 38), (4, 5, 38, 39), (6, 4, 39, 24), (8, 3, 29, 21), (7, 10, 23, 30), (19, 20, 29, 37), (25, 26, 38, 30), (14, 13, 40, 41), (17, 16, 43, 44), (16, 25, 30, 43), (20, 14, 41, 29), (26, 17, 44, 38), (13, 19, 37, 40), (18, 28, 37, 36), (31, 27, 39, 38), (27, 18, 36, 39), (32, 33, 41, 40), (15, 34, 43, 42), (34, 35, 44, 43), (33, 15, 42, 41), (35, 31, 38, 44), (28, 32, 40, 37)])
me_cube_002.use_remesh_preserve_volume = False
me_cube_002.use_remesh_preserve_attributes = False
me_cube_002.use_mirror_vertex_groups = False
me_cube_002.update()
me_cube_004 = bpy.data.meshes.new('Cube.004')
me_cube_004.from_pydata([(-2.037, -1.0, 0.1897), (-2.037, -1.0, 0.7038), (-2.037, 1.0, 0.1897), (-2.037, 1.0, 0.7038), (-2.221, -1.0, 0.1897), (-3.048, -0.1731, 0.1897), (-3.048, -0.1731, 0.3598), (-2.221, -1.0, 0.7038), (-3.048, 0.1731, 0.1897), (-2.221, 1.0, 0.1897), (-2.221, 1.0, 0.7038), (-3.048, 0.1731, 0.3598), (2.134, 0.8719, 0.1955), (2.128, 0.8818, 0.7095), (2.123, -1.128, 0.2337), (2.117, -1.118, 0.7477), (2.318, 0.8709, 0.1974), (3.14, 0.03982, 0.2219), (3.139, 0.04308, 0.392), (2.313, 0.8808, 0.7114), (3.139, -0.3063, 0.2285), (2.307, -1.129, 0.2357), (2.302, -1.119, 0.7496), (3.137, -0.3031, 0.3986), (0.9971, -2.167, 0.2353), (0.9994, -2.159, 0.7494), (-1.003, -2.175, 0.2441), (-1.001, -2.167, 0.7581), (0.9979, -2.351, 0.2381), (0.1744, -3.182, 0.2539), (0.1752, -3.179, 0.424), (1.0, -2.344, 0.7521), (-0.1718, -3.183, 0.2555), (-1.002, -2.36, 0.2469), (-0.9998, -2.352, 0.7609), (-0.171, -3.18, 0.4255), (-2.077, -1.233, 0.1666), (-2.042, 1.116, 0.1443), (-0.6906, 0.5392, 1.017), (-0.7088, -0.6803, 1.029), (-1.104, 2.026, 0.1405), (1.245, 1.991, 0.1531), (0.6552, 0.6437, 1.023), (-0.5643, 0.6618, 1.017), (1.182, -2.205, 0.1929), (-1.167, -2.17, 0.1803), (-0.5862, -0.8067, 1.031), (0.6333, -0.8248, 1.037), (2.155, 1.054, 0.1668), (2.12, -1.296, 0.1891), (0.7597, -0.7022, 1.037), (0.7778, 0.5173, 1.025), (-2.081, -1.225, 1.001), (-2.046, 1.124, 0.9791), (-1.109, 2.034, 0.9753), (1.241, 1.999, 0.9879), (2.15, 1.062, 1.002), (2.115, -1.288, 1.024), (1.178, -2.197, 1.028), (-1.171, -2.162, 1.015), (-1.206, -0.8736, 1.377), (-1.182, 0.7537, 1.362), (-0.7627, 1.16, 1.36), (0.8646, 1.136, 1.369), (1.271, 0.7173, 1.375), (1.247, -0.91, 1.39), (0.8281, -1.317, 1.392), (-0.7993, -1.293, 1.383), (-0.7108, -0.6767, 1.655), (-0.6926, 0.5428, 1.654), (-0.5663, 0.6654, 1.654), (0.6533, 0.6473, 1.654), (0.7759, 0.521, 1.654), (0.7577, -0.6986, 1.655), (0.6314, -0.8212, 1.655), (-0.5882, -0.8031, 1.655), (-0.7129, -0.6728, 1.689), (-0.6948, 0.5467, 1.688), (-0.5684, 0.6693, 1.688), (0.6511, 0.6512, 1.689), (0.7737, 0.5249, 1.689), (0.7556, -0.6946, 1.69), (0.6292, -0.8172, 1.69), (-0.5903, -0.7991, 1.689), (-3.281, 4.34, -1.953), (-3.307, 4.386, 2.901), (-2.125, 5.462, -1.958), (-2.15, 5.509, 2.896), (-2.342, 3.372, -1.939), (-2.367, 3.418, 2.915), (-1.185, 4.494, -1.944), (-1.211, 4.541, 2.91), (-0.7226, -0.6551, 3.668), (-0.7044, 0.5644, 3.656), (-0.5781, 0.687, 3.656), (0.6415, 0.6689, 3.662), (0.7641, 0.5426, 3.664), (0.7459, -0.6769, 3.676), (0.6196, -0.7995, 3.676), (-0.6, -0.7814, 3.67), (-0.7129, 8.166, 9.677), (-0.6948, 9.385, 9.676), (-0.5684, 9.508, 9.676), (0.6511, 9.49, 9.677), (0.7737, 9.364, 9.677), (0.7556, 8.144, 9.678), (0.6292, 8.021, 9.678), (-0.5903, 8.04, 9.677), (-11.83, -11.14, 0.6069), (-4.112, -11.14, 0.6069), (-11.83, -3.416, 0.6069), (-4.112, -3.416, 0.6069), (-4.112, -3.416, 8.137), (-4.112, -3.416, -3.253), (-4.079, -5.823, 7.397), (-4.079, -5.823, -3.993), (-11.83, -3.416, 8.137), (-11.83, -3.416, -3.253), (-11.8, -5.823, 7.397), (-11.8, -5.823, -3.993)], [], [(4, 5, 8, 9, 2, 0), (3, 1, 0, 2), (1, 3, 10, 11, 6, 7), (1, 7, 4, 0), (10, 3, 2, 9), (4, 7, 6, 5), (10, 9, 8, 11), (6, 11, 8, 5), (16, 17, 20, 21, 14, 12), (15, 13, 12, 14), (13, 15, 22, 23, 18, 19), (13, 19, 16, 12), (22, 15, 14, 21), (16, 19, 18, 17), (22, 21, 20, 23), (18, 23, 20, 17), (28, 29, 32, 33, 26, 24), (27, 25, 24, 26), (25, 27, 34, 35, 30, 31), (25, 31, 28, 24), (34, 27, 26, 33), (28, 31, 30, 29), (34, 33, 32, 35), (30, 35, 32, 29), (36, 37, 40, 41, 48, 49, 44, 45), (57, 58, 44, 49), (50, 51, 72, 73), (59, 52, 36, 45), (55, 56, 48, 41), (36, 52, 53, 37), (55, 41, 40, 54), (57, 49, 48, 56), (59, 45, 44, 58), (53, 54, 40, 37), (60, 61, 53, 52), (62, 63, 55, 54), (64, 65, 57, 56), (66, 67, 59, 58), (61, 62, 54, 53), (67, 60, 52, 59), (65, 66, 58, 57), (63, 64, 56, 55), (39, 38, 61, 60), (43, 42, 63, 62), (51, 50, 65, 64), (47, 46, 67, 66), (38, 43, 62, 61), (46, 39, 60, 67), (50, 47, 66, 65), (42, 51, 64, 63), (74, 73, 81, 82), (38, 39, 68, 69), (51, 42, 71, 72), (39, 46, 75, 68), (46, 47, 74, 75), (42, 43, 70, 71), (47, 50, 73, 74), (43, 38, 69, 70), (78, 77, 101, 102), (70, 69, 77, 78), (73, 72, 80, 81), (69, 68, 76, 77), (72, 71, 79, 80), (68, 75, 83, 76), (75, 74, 82, 83), (71, 70, 78, 79), (107, 106, 105, 104, 103, 102, 101, 100), (81, 80, 104, 105), (77, 76, 100, 101), (80, 79, 103, 104), (76, 83, 107, 100), (83, 82, 106, 107), (79, 78, 102, 103), (82, 81, 105, 106)])
me_cube_004.use_remesh_preserve_volume = False
me_cube_004.use_remesh_preserve_attributes = False
me_cube_004.use_mirror_vertex_groups = False
me_cube_004.update()

# ---- objects
ob_foot_001 = bpy.data.objects.new('Foot.001', me_cube_018)
ob_legbottom_001 = bpy.data.objects.new('LegBottom.001', me_cube_017)
ob_knee_001 = bpy.data.objects.new('Knee.001', me_cylinder_013)
ob_legtop_001 = bpy.data.objects.new('LegTop.001', me_cube_016)
ob_hipjoint_003 = bpy.data.objects.new('HipJoint.003', me_cylinder_012)
ob_hipjoint_002 = bpy.data.objects.new('HipJoint.002', me_cylinder_011)
ob_sphere_001 = bpy.data.objects.new('Sphere.001', me_sphere_002)
ob_cube_001 = bpy.data.objects.new('Cube.001', me_cube_015)
ob_cube = bpy.data.objects.new('Cube', me_cube_014)
ob_sphere = bpy.data.objects.new('Sphere', me_sphere_001)
ob_hipjoint_001 = bpy.data.objects.new('HipJoint.001', me_cylinder_008)
ob_knighthead = bpy.data.objects.new('KnightHead', me_cube_012)
ob_torso = bpy.data.objects.new('torso', me_cube_007)
ob_hipjoint = bpy.data.objects.new('HipJoint', me_cylinder_002)
ob_legtop = bpy.data.objects.new('LegTop', me_cube_006)
ob_knee = bpy.data.objects.new('Knee', me_cylinder_001)
ob_legbottom = bpy.data.objects.new('LegBottom', me_cube_002)
ob_foot = bpy.data.objects.new('Foot', me_cube_004)
ob_lamp = bpy.data.objects.new('Lamp', light_lamp)
ob_camera = bpy.data.objects.new('Camera', cam_camera)

# ---- transforms, parenting, visibility, modifiers, constraints
ob_foot_001.location = (-2.944, 0.0, 0.0)
ob_foot_001.scale = (-0.2591, 0.2591, 0.2591)
ob_foot_001.lineart.crease_threshold = 0.0
ob_legbottom_001.location = (-2.944, 1.319, 1.572)
ob_legbottom_001.rotation_euler = (-0.6689, -0.0, 0.0)
ob_legbottom_001.scale = (-0.4541, 0.5472, 1.473)
ob_legbottom_001.lineart.crease_threshold = 0.0
ob_knee_001.location = (-2.984, 3.23, 4.76)
ob_knee_001.rotation_euler = (1.571, 0.0, 1.571)
ob_knee_001.scale = (1.099, 1.099, -1.099)
ob_knee_001.lineart.crease_threshold = 0.0
ob_legtop_001.location = (-2.955, 2.516, 5.348)
ob_legtop_001.rotation_euler = (-1.228, -0.0, 0.0)
ob_legtop_001.scale = (-0.7065, 0.4521, 1.217)
ob_legtop_001.lineart.crease_threshold = 0.0
ob_hipjoint_003.location = (-2.969, 5.441, 6.772)
ob_hipjoint_003.rotation_euler = (1.571, 0.0, 1.571)
ob_hipjoint_003.scale = (1.099, 1.099, -1.099)
ob_hipjoint_003.lineart.crease_threshold = 0.0
ob_hipjoint_002.location = (-3.781, 4.615, 9.586)
ob_hipjoint_002.scale = (1.099, 1.099, 1.099)
ob_hipjoint_002.lineart.crease_threshold = 0.0
ob_sphere_001.location = (-3.77, 4.626, 8.969)
ob_sphere_001.scale = (0.4543, 0.4543, 0.4543)
ob_sphere_001.lineart.crease_threshold = 0.0
ob_cube_001.location = (-3.803, 3.144, 8.352)
ob_cube_001.scale = (0.4694, 2.157, 0.4694)
ob_cube_001.lineart.crease_threshold = 0.0
ob_cube.location = (3.803, 3.144, 8.352)
ob_cube.scale = (0.4694, 2.157, 0.4694)
ob_cube.lineart.crease_threshold = 0.0
ob_sphere.location = (3.77, 4.626, 8.969)
ob_sphere.scale = (0.4543, 0.4543, 0.4543)
ob_sphere.lineart.crease_threshold = 0.0
ob_hipjoint_001.location = (3.781, 4.615, 9.586)
ob_hipjoint_001.scale = (1.099, 1.099, 1.099)
ob_hipjoint_001.lineart.crease_threshold = 0.0
ob_knighthead.location = (0.0, 3.586, 10.5)
ob_knighthead.scale = (1.0, 2.993, 1.119)
ob_knighthead.lineart.crease_threshold = 0.0
ob_torso.location = (0.0, 3.167, 7.779)
ob_torso.scale = (0.6084, 1.869, 1.0)
ob_torso.lineart.crease_threshold = 0.0
ob_hipjoint.location = (2.969, 5.441, 6.772)
ob_hipjoint.rotation_euler = (1.571, 0.0, 1.571)
ob_hipjoint.scale = (1.099, 1.099, 1.099)
ob_hipjoint.lineart.crease_threshold = 0.0
ob_legtop.location = (2.955, 2.516, 5.348)
ob_legtop.rotation_euler = (-1.228, -0.0, 0.0)
ob_legtop.scale = (0.7065, 0.4521, 1.217)
ob_legtop.lineart.crease_threshold = 0.0
ob_knee.location = (2.984, 3.23, 4.76)
ob_knee.rotation_euler = (1.571, 0.0, 1.571)
ob_knee.scale = (1.099, 1.099, 1.099)
ob_knee.lineart.crease_threshold = 0.0
ob_legbottom.location = (2.944, 1.319, 1.572)
ob_legbottom.rotation_euler = (-0.6689, -0.0, 0.0)
ob_legbottom.scale = (0.4541, 0.5472, 1.473)
ob_legbottom.lineart.crease_threshold = 0.0
ob_foot.location = (2.944, 0.0, 0.0)
ob_foot.scale = (0.2591, 0.2591, 0.2591)
ob_foot.lineart.crease_threshold = 0.0
ob_lamp.location = (-0.2347, -3.091, 3.881)
ob_lamp.lock_rotations_4d = False
ob_lamp.empty_display_type = 'ARROWS'
ob_lamp.color = (0.0, 0.0, 0.0, 0.0)
ob_lamp.lineart.crease_threshold = 0.0
ob_camera.location = (9.041, -4.922, 5.372)
ob_camera.rotation_euler = (1.109, 0.01082, 0.8149)
ob_camera.lock_rotations_4d = False
ob_camera.empty_display_type = 'ARROWS'
ob_camera.color = (0.0, 0.0, 0.0, 0.0)
ob_camera.display_type = 'WIRE'
ob_camera.lineart.crease_threshold = 0.0

# ---- collection membership
col_collection_1.objects.link(ob_foot_001)
col_collection_1.objects.link(ob_legbottom_001)
col_collection_1.objects.link(ob_knee_001)
col_collection_1.objects.link(ob_legtop_001)
col_collection_1.objects.link(ob_hipjoint_003)
col_collection_1.objects.link(ob_hipjoint_002)
col_collection_1.objects.link(ob_sphere_001)
col_collection_1.objects.link(ob_cube_001)
col_collection_1.objects.link(ob_cube)
col_collection_1.objects.link(ob_sphere)
col_collection_1.objects.link(ob_hipjoint_001)
col_collection_1.objects.link(ob_knighthead)
col_collection_1.objects.link(ob_torso)
col_collection_1.objects.link(ob_hipjoint)
col_collection_1.objects.link(ob_legtop)
col_collection_1.objects.link(ob_knee)
col_collection_1.objects.link(ob_legbottom)
col_collection_1.objects.link(ob_foot)
col_collection_1.objects.link(ob_lamp)
col_collection_1.objects.link(ob_camera)

# ---- scene / render settings (as saved in the file)
scene.camera = ob_camera
scene.frame_start = 1; scene.frame_end = 250; scene.frame_set(1)
scene.render.engine = 'BLENDER_EEVEE_NEXT'
scene.render.resolution_percentage = 50
scene.render.dither_intensity = 0.0
scene.cycles.use_denoising = False
scene.cycles.samples = 128
scene.cycles.sampling_pattern = 'TABULATED_SOBOL'
scene.cycles.light_sampling_threshold = 0.0
scene.cycles.use_adaptive_sampling = False
scene.cycles.use_light_tree = False
scene.cycles.blur_glossy = 0.0
scene.cycles.sample_clamp_indirect = 0.0
scene.view_settings.view_transform = 'Standard'
bpy.context.view_layer.update()
